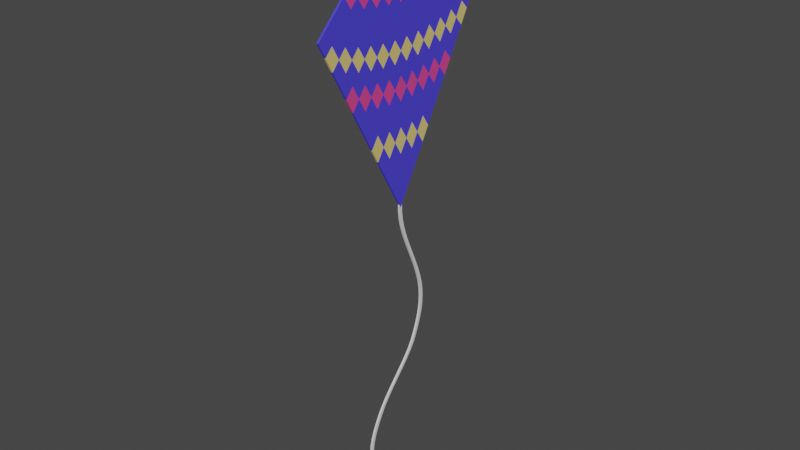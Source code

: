 # Source: kite.blend  (saved by Blender 2.93.20; exported with 4.5.12 LTS)
import bpy
from mathutils import Matrix  # noqa: F401  (used for matrix-valued properties, if any)

bpy.ops.wm.read_factory_settings(use_empty=True)
scene = bpy.context.scene
scene.name = 'Scene'

# ---- collections
col_collection = bpy.data.collections.new('Collection'); scene.collection.children.link(col_collection)

# ---- materials (node trees are filled in below, after node groups)
mat_material_005 = bpy.data.materials.new('Material.005')
mat_material_005.use_transparent_shadow = False
mat_material_006 = bpy.data.materials.new('Material.006')
mat_material_006.use_transparent_shadow = False
mat_material_007 = bpy.data.materials.new('Material.007')
mat_material_007.use_transparent_shadow = False
mat_material_008 = bpy.data.materials.new('Material.008')
mat_material_008.use_transparent_shadow = False

# ---- material node trees
mat_material_005.use_nodes = True; mat_material_005.node_tree.nodes.clear()
_N = mat_material_005.node_tree.nodes; _L = mat_material_005.node_tree.links
n0 = _N.new('ShaderNodeBsdfPrincipled'); n0.name = 'Principled BSDF'; n0.location = (10, 300)
n0.distribution = 'GGX'
n0.subsurface_method = 'BURLEY'
n0.inputs[0].default_value = (0.07601, 0.0598, 0.8, 1.0)
n0.inputs[3].default_value = 1.45
n0.inputs[27].default_value = (0.0, 0.0, 0.0, 1.0)
n0.inputs[28].default_value = 1.0
n1 = _N.new('ShaderNodeOutputMaterial'); n1.name = 'Material Output'; n1.location = (300, 300)
_L.new(n0.outputs[0], n1.inputs[0])
n1.is_active_output = True
mat_material_006.use_nodes = True; mat_material_006.node_tree.nodes.clear()
_N = mat_material_006.node_tree.nodes; _L = mat_material_006.node_tree.links
n0 = _N.new('ShaderNodeBsdfPrincipled'); n0.name = 'Principled BSDF'; n0.location = (10, 300)
n0.distribution = 'GGX'
n0.subsurface_method = 'BURLEY'
n0.inputs[0].default_value = (0.8, 0.6376, 0.1968, 1.0)
n0.inputs[3].default_value = 1.45
n0.inputs[27].default_value = (0.0, 0.0, 0.0, 1.0)
n0.inputs[28].default_value = 1.0
n1 = _N.new('ShaderNodeOutputMaterial'); n1.name = 'Material Output'; n1.location = (300, 300)
_L.new(n0.outputs[0], n1.inputs[0])
n1.is_active_output = True
mat_material_007.use_nodes = True; mat_material_007.node_tree.nodes.clear()
_N = mat_material_007.node_tree.nodes; _L = mat_material_007.node_tree.links
n0 = _N.new('ShaderNodeBsdfPrincipled'); n0.name = 'Principled BSDF'; n0.location = (10, 300)
n0.distribution = 'GGX'
n0.subsurface_method = 'BURLEY'
n0.inputs[0].default_value = (0.8, 0.06554, 0.2936, 1.0)
n0.inputs[3].default_value = 1.45
n0.inputs[27].default_value = (0.0, 0.0, 0.0, 1.0)
n0.inputs[28].default_value = 1.0
n1 = _N.new('ShaderNodeOutputMaterial'); n1.name = 'Material Output'; n1.location = (300, 300)
_L.new(n0.outputs[0], n1.inputs[0])
n1.is_active_output = True
mat_material_008.use_nodes = True; mat_material_008.node_tree.nodes.clear()
_N = mat_material_008.node_tree.nodes; _L = mat_material_008.node_tree.links
n0 = _N.new('ShaderNodeBsdfPrincipled'); n0.name = 'Principled BSDF'; n0.location = (10, 300)
n0.distribution = 'GGX'
n0.subsurface_method = 'BURLEY'
n0.inputs[3].default_value = 1.45
n0.inputs[27].default_value = (0.0, 0.0, 0.0, 1.0)
n0.inputs[28].default_value = 1.0
n1 = _N.new('ShaderNodeOutputMaterial'); n1.name = 'Material Output'; n1.location = (300, 300)
_L.new(n0.outputs[0], n1.inputs[0])
n1.is_active_output = True

# ---- world
world_world = bpy.data.worlds.new('World'); scene.world = world_world
world_world.use_nodes = True; world_world.node_tree.nodes.clear()
_N = world_world.node_tree.nodes; _L = world_world.node_tree.links
n0 = _N.new('ShaderNodeOutputWorld'); n0.name = 'World Output'; n0.location = (300, 300)
n1 = _N.new('ShaderNodeBackground'); n1.name = 'Background'; n1.location = (10, 300)
n1.inputs[0].default_value = (0.05088, 0.05088, 0.05088, 1.0)
_L.new(n1.outputs[0], n0.inputs[0])
n0.is_active_output = True
world_world.color = (0.05088, 0.05088, 0.05088)
world_world.use_sun_shadow = False
world_world.sun_shadow_jitter_overblur = 0.0

# ---- meshes
me_circle_001 = bpy.data.meshes.new('Circle.001')
me_circle_001.from_pydata([(0.0, 1.0, 0.0), (-1.0, -4.371e-08, 0.0), (8.742e-08, -1.786, 0.0), (1.0, 1.192e-08, 0.0), (-1.0, -4.371e-08, 0.01987), (0.0, 1.0, 0.01987), (8.742e-08, -1.786, 0.01987), (1.0, 1.192e-08, 0.01987), (-0.07692, -1.649, 0.0), (-0.1538, -1.512, 0.0), (-0.2308, -1.374, 0.0), (-0.3077, -1.237, 0.0), (-0.3846, -1.099, 0.0), (-0.4615, -0.9619, 0.0), (-0.5385, -0.8245, 0.0), (-0.6154, -0.687, 0.0), (-0.6923, -0.5496, 0.0), (-0.7692, -0.4122, 0.0), (-0.8462, -0.2748, 0.0), (-0.9231, -0.1374, 0.0), (0.07692, 0.9231, 0.0), (0.1538, 0.8462, 0.0), (0.2308, 0.7692, 0.0), (0.3077, 0.6923, 0.0), (0.3846, 0.6154, 0.0), (0.4615, 0.5385, 0.0), (0.5385, 0.4615, 0.0), (0.6154, 0.3846, 0.0), (0.6923, 0.3077, 0.0), (0.7692, 0.2308, 0.0), (0.8462, 0.1538, 0.0), (0.9231, 0.07692, 0.0), (-0.07692, -1.649, 0.01987), (-0.1538, -1.512, 0.01987), (-0.2308, -1.374, 0.01987), (-0.3077, -1.237, 0.01987), (-0.3846, -1.099, 0.01987), (-0.4615, -0.9619, 0.01987), (-0.5385, -0.8245, 0.01987), (-0.6154, -0.687, 0.01987), (-0.6923, -0.5496, 0.01987), (-0.7692, -0.4122, 0.01987), (-0.8462, -0.2748, 0.01987), (-0.9231, -0.1374, 0.01987), (0.07692, 0.9231, 0.01987), (0.1538, 0.8462, 0.01987), (0.2308, 0.7692, 0.01987), (0.3077, 0.6923, 0.01987), (0.3846, 0.6154, 0.01987), (0.4615, 0.5385, 0.01987), (0.5385, 0.4615, 0.01987), (0.6154, 0.3846, 0.01987), (0.6923, 0.3077, 0.01987), (0.7692, 0.2308, 0.01987), (0.8462, 0.1538, 0.01987), (0.9231, 0.07692, 0.01987), (-0.9231, 0.07692, 0.0), (-0.8462, 0.1538, 0.0), (-0.7692, 0.2308, 0.0), (-0.6923, 0.3077, 0.0), (-0.6154, 0.3846, 0.0), (-0.5385, 0.4615, 0.0), (-0.4615, 0.5385, 0.0), (-0.3846, 0.6154, 0.0), (-0.3077, 0.6923, 0.0), (-0.2308, 0.7692, 0.0), (-0.1538, 0.8462, 0.0), (-0.07692, 0.9231, 0.0), (0.9231, -0.1374, 0.0), (0.8462, -0.2748, 0.0), (0.7692, -0.4122, 0.0), (0.6923, -0.5496, 0.0), (0.6154, -0.687, 0.0), (0.5385, -0.8245, 0.0), (0.4615, -0.9619, 0.0), (0.3846, -1.099, 0.0), (0.3077, -1.237, 0.0), (0.2308, -1.374, 0.0), (0.1538, -1.512, 0.0), (0.07692, -1.649, 0.0), (-0.9231, 0.07692, 0.01987), (-0.8462, 0.1538, 0.01987), (-0.7692, 0.2308, 0.01987), (-0.6923, 0.3077, 0.01987), (-0.6154, 0.3846, 0.01987), (-0.5385, 0.4615, 0.01987), (-0.4615, 0.5385, 0.01987), (-0.3846, 0.6154, 0.01987), (-0.3077, 0.6923, 0.01987), (-0.2308, 0.7692, 0.01987), (-0.1538, 0.8462, 0.01987), (-0.07692, 0.9231, 0.01987), (0.9231, -0.1374, 0.01987), (0.8462, -0.2748, 0.01987), (0.7692, -0.4122, 0.01987), (0.6923, -0.5496, 0.01987), (0.6154, -0.687, 0.01987), (0.5385, -0.8245, 0.01987), (0.4615, -0.9619, 0.01987), (0.3846, -1.099, 0.01987), (0.3077, -1.237, 0.01987), (0.2308, -1.374, 0.01987), (0.1538, -1.512, 0.01987), (0.07692, -1.649, 0.01987), (-0.8462, -0.05583, 0.01987), (-0.7692, 0.02574, 0.01987), (-0.6923, 0.1073, 0.01987), (-0.6154, 0.1889, 0.01987), (-0.5385, 0.2705, 0.01987), (-0.4615, 0.352, 0.01987), (-0.3846, 0.4336, 0.01987), (-0.3077, 0.5152, 0.01987), (-0.2308, 0.5968, 0.01987), (-0.1538, 0.6783, 0.01987), (-0.07692, 0.7599, 0.01987), (0.0, 0.8415, 0.01987), (-0.7692, -0.1886, 0.01987), (-0.6923, -0.1024, 0.01987), (-0.6154, -0.01613, 0.01987), (-0.5385, 0.0701, 0.01987), (-0.4615, 0.1563, 0.01987), (-0.3846, 0.2426, 0.01987), (-0.3077, 0.3288, 0.01987), (-0.2308, 0.415, 0.01987), (-0.1538, 0.5012, 0.01987), (-0.07692, 0.5875, 0.01987), (7.451e-09, 0.6737, 0.01987), (0.07692, 0.7599, 0.01987), (-0.6923, -0.3213, 0.01987), (-0.6154, -0.2305, 0.01987), (-0.5385, -0.1396, 0.01987), (-0.4615, -0.0487, 0.01987), (-0.3846, 0.04218, 0.01987), (-0.3077, 0.1331, 0.01987), (-0.2308, 0.2239, 0.01987), (-0.1538, 0.3148, 0.01987), (-0.07692, 0.4057, 0.01987), (1.49e-08, 0.4966, 0.01987), (0.07692, 0.5875, 0.01987), (0.1538, 0.6783, 0.01987), (-0.6154, -0.4541, 0.01987), (-0.5385, -0.3586, 0.01987), (-0.4615, -0.263, 0.01987), (-0.3846, -0.1675, 0.01987), (-0.3077, -0.07197, 0.01987), (-0.2308, 0.02357, 0.01987), (-0.1538, 0.1191, 0.01987), (-0.07692, 0.2146, 0.01987), (1.49e-08, 0.3102, 0.01987), (0.07692, 0.4057, 0.01987), (0.1538, 0.5012, 0.01987), (0.2308, 0.5968, 0.01987), (-0.5385, -0.5869, 0.01987), (-0.4615, -0.4867, 0.01987), (-0.3846, -0.3865, 0.01987), (-0.3077, -0.2863, 0.01987), (-0.2308, -0.1861, 0.01987), (-0.1538, -0.08593, 0.01987), (-0.07692, 0.01426, 0.01987), (1.49e-08, 0.1144, 0.01987), (0.07692, 0.2146, 0.01987), (0.1538, 0.3148, 0.01987), (0.2308, 0.415, 0.01987), (0.3077, 0.5152, 0.01987), (-0.4615, -0.7196, 0.01987), (-0.3846, -0.6148, 0.01987), (-0.3077, -0.5099, 0.01987), (-0.2308, -0.4051, 0.01987), (-0.1538, -0.3003, 0.01987), (-0.07692, -0.1954, 0.01987), (1.49e-08, -0.09058, 0.01987), (0.07692, 0.01426, 0.01987), (0.1538, 0.1191, 0.01987), (0.2308, 0.2239, 0.01987), (0.3077, 0.3288, 0.01987), (0.3846, 0.4336, 0.01987), (-0.3846, -0.8524, 0.01987), (-0.3077, -0.7429, 0.01987), (-0.2308, -0.6334, 0.01987), (-0.1538, -0.5239, 0.01987), (-0.07692, -0.4144, 0.01987), (1.49e-08, -0.3049, 0.01987), (0.07692, -0.1954, 0.01987), (0.1538, -0.08593, 0.01987), (0.2308, 0.02357, 0.01987), (0.3077, 0.1331, 0.01987), (0.3846, 0.2426, 0.01987), (0.4615, 0.352, 0.01987), (-0.3077, -0.9851, 0.01987), (-0.2308, -0.871, 0.01987), (-0.1538, -0.7568, 0.01987), (-0.07692, -0.6427, 0.01987), (3.725e-08, -0.5285, 0.01987), (0.07692, -0.4144, 0.01987), (0.1538, -0.3003, 0.01987), (0.2308, -0.1861, 0.01987), (0.3077, -0.07197, 0.01987), (0.3846, 0.04218, 0.01987), (0.4615, 0.1563, 0.01987), (0.5385, 0.2705, 0.01987), (-0.2308, -1.118, 0.01987), (-0.1538, -0.9991, 0.01987), (-0.07692, -0.8803, 0.01987), (3.725e-08, -0.7615, 0.01987), (0.07692, -0.6427, 0.01987), (0.1538, -0.5239, 0.01987), (0.2308, -0.4051, 0.01987), (0.3077, -0.2863, 0.01987), (0.3846, -0.1675, 0.01987), (0.4615, -0.0487, 0.01987), (0.5385, 0.0701, 0.01987), (0.6154, 0.1889, 0.01987), (-0.1538, -1.251, 0.01987), (-0.07692, -1.127, 0.01987), (4.47e-08, -1.004, 0.01987), (0.07692, -0.8803, 0.01987), (0.1538, -0.7568, 0.01987), (0.2308, -0.6334, 0.01987), (0.3077, -0.5099, 0.01987), (0.3846, -0.3865, 0.01987), (0.4615, -0.263, 0.01987), (0.5385, -0.1396, 0.01987), (0.6154, -0.01613, 0.01987), (0.6923, 0.1073, 0.01987), (-0.07692, -1.383, 0.01987), (5.96e-08, -1.255, 0.01987), (0.07692, -1.127, 0.01987), (0.1538, -0.9991, 0.01987), (0.2308, -0.871, 0.01987), (0.3077, -0.7429, 0.01987), (0.3846, -0.6148, 0.01987), (0.4615, -0.4867, 0.01987), (0.5385, -0.3586, 0.01987), (0.6154, -0.2305, 0.01987), (0.6923, -0.1024, 0.01987), (0.7692, 0.02574, 0.01987), (7.451e-08, -1.516, 0.01987), (0.07692, -1.383, 0.01987), (0.1538, -1.251, 0.01987), (0.2308, -1.118, 0.01987), (0.3077, -0.9851, 0.01987), (0.3846, -0.8524, 0.01987), (0.4615, -0.7196, 0.01987), (0.5385, -0.5869, 0.01987), (0.6154, -0.4541, 0.01987), (0.6923, -0.3213, 0.01987), (0.7692, -0.1886, 0.01987), (0.8462, -0.05583, 0.01987), (7.451e-09, 0.8415, 0.0), (-0.07692, 0.7599, 0.0), (-0.1538, 0.6783, 0.0), (-0.2308, 0.5968, 0.0), (-0.3077, 0.5152, 0.0), (-0.3846, 0.4336, 0.0), (-0.4615, 0.352, 0.0), (-0.5385, 0.2705, 0.0), (-0.6154, 0.1889, 0.0), (-0.6923, 0.1073, 0.0), (-0.7692, 0.02574, 0.0), (-0.8462, -0.05583, 0.0), (0.07692, 0.7599, 0.0), (1.49e-08, 0.6737, 0.0), (-0.07692, 0.5875, 0.0), (-0.1538, 0.5012, 0.0), (-0.2308, 0.415, 0.0), (-0.3077, 0.3288, 0.0), (-0.3846, 0.2426, 0.0), (-0.4615, 0.1563, 0.0), (-0.5385, 0.0701, 0.0), (-0.6154, -0.01613, 0.0), (-0.6923, -0.1024, 0.0), (-0.7692, -0.1886, 0.0), (0.1538, 0.6783, 0.0), (0.07692, 0.5875, 0.0), (2.235e-08, 0.4966, 0.0), (-0.07692, 0.4057, 0.0), (-0.1538, 0.3148, 0.0), (-0.2308, 0.2239, 0.0), (-0.3077, 0.1331, 0.0), (-0.3846, 0.04218, 0.0), (-0.4615, -0.0487, 0.0), (-0.5385, -0.1396, 0.0), (-0.6154, -0.2305, 0.0), (-0.6923, -0.3213, 0.0), (0.2308, 0.5968, 0.0), (0.1538, 0.5012, 0.0), (0.07692, 0.4057, 0.0), (2.235e-08, 0.3102, 0.0), (-0.07692, 0.2146, 0.0), (-0.1538, 0.1191, 0.0), (-0.2308, 0.02357, 0.0), (-0.3077, -0.07197, 0.0), (-0.3846, -0.1675, 0.0), (-0.4615, -0.263, 0.0), (-0.5385, -0.3586, 0.0), (-0.6154, -0.4541, 0.0), (0.3077, 0.5152, 0.0), (0.2308, 0.415, 0.0), (0.1538, 0.3148, 0.0), (0.07692, 0.2146, 0.0), (2.235e-08, 0.1144, 0.0), (-0.07692, 0.01426, 0.0), (-0.1538, -0.08593, 0.0), (-0.2308, -0.1861, 0.0), (-0.3077, -0.2863, 0.0), (-0.3846, -0.3865, 0.0), (-0.4615, -0.4867, 0.0), (-0.5385, -0.5869, 0.0), (0.3846, 0.4336, 0.0), (0.3077, 0.3288, 0.0), (0.2308, 0.2239, 0.0), (0.1538, 0.1191, 0.0), (0.07692, 0.01426, 0.0), (2.235e-08, -0.09058, 0.0), (-0.07692, -0.1954, 0.0), (-0.1538, -0.3003, 0.0), (-0.2308, -0.4051, 0.0), (-0.3077, -0.5099, 0.0), (-0.3846, -0.6148, 0.0), (-0.4615, -0.7196, 0.0), (0.4615, 0.352, 0.0), (0.3846, 0.2426, 0.0), (0.3077, 0.1331, 0.0), (0.2308, 0.02357, 0.0), (0.1538, -0.08593, 0.0), (0.07692, -0.1954, 0.0), (3.725e-08, -0.3049, 0.0), (-0.07692, -0.4144, 0.0), (-0.1538, -0.5239, 0.0), (-0.2308, -0.6334, 0.0), (-0.3077, -0.7429, 0.0), (-0.3846, -0.8524, 0.0), (0.5385, 0.2705, 0.0), (0.4615, 0.1563, 0.0), (0.3846, 0.04218, 0.0), (0.3077, -0.07197, 0.0), (0.2308, -0.1861, 0.0), (0.1538, -0.3003, 0.0), (0.07692, -0.4144, 0.0), (4.47e-08, -0.5285, 0.0), (-0.07692, -0.6427, 0.0), (-0.1538, -0.7568, 0.0), (-0.2308, -0.871, 0.0), (-0.3077, -0.9851, 0.0), (0.6154, 0.1889, 0.0), (0.5385, 0.0701, 0.0), (0.4615, -0.0487, 0.0), (0.3846, -0.1675, 0.0), (0.3077, -0.2863, 0.0), (0.2308, -0.4051, 0.0), (0.1538, -0.5239, 0.0), (0.07692, -0.6427, 0.0), (4.47e-08, -0.7615, 0.0), (-0.07692, -0.8803, 0.0), (-0.1538, -0.9991, 0.0), (-0.2308, -1.118, 0.0), (0.6923, 0.1073, 0.0), (0.6154, -0.01613, 0.0), (0.5385, -0.1396, 0.0), (0.4615, -0.263, 0.0), (0.3846, -0.3865, 0.0), (0.3077, -0.5099, 0.0), (0.2308, -0.6334, 0.0), (0.1538, -0.7568, 0.0), (0.07692, -0.8803, 0.0), (5.96e-08, -1.004, 0.0), (-0.07692, -1.127, 0.0), (-0.1538, -1.251, 0.0), (0.7692, 0.02574, 0.0), (0.6923, -0.1024, 0.0), (0.6154, -0.2305, 0.0), (0.5385, -0.3586, 0.0), (0.4615, -0.4867, 0.0), (0.3846, -0.6148, 0.0), (0.3077, -0.7429, 0.0), (0.2308, -0.871, 0.0), (0.1538, -0.9991, 0.0), (0.07692, -1.127, 0.0), (5.96e-08, -1.255, 0.0), (-0.07692, -1.383, 0.0), (0.8462, -0.05583, 0.0), (0.7692, -0.1886, 0.0), (0.6923, -0.3213, 0.0), (0.6154, -0.4541, 0.0), (0.5385, -0.5869, 0.0), (0.4615, -0.7196, 0.0), (0.3846, -0.8524, 0.0), (0.3077, -0.9851, 0.0), (0.2308, -1.118, 0.0), (0.1538, -1.251, 0.0), (0.07692, -1.383, 0.0), (6.706e-08, -1.516, 0.0), (0.0164, -1.757, 0.0), (0.0164, -1.757, 0.01987), (-0.9067, -0.12, 0.0), (-0.8298, -0.2564, 0.0), (-0.7528, -0.3929, 0.0), (-0.6759, -0.5293, 0.0), (-0.599, -0.6657, 0.0), (-0.5221, -0.8021, 0.0), (-0.4451, -0.9385, 0.0), (-0.3682, -1.075, 0.0), (-0.2913, -1.211, 0.0), (-0.2144, -1.348, 0.0), (-0.1374, -1.484, 0.0), (-0.06053, -1.621, 0.0), (-0.9836, 0.0164, 0.0), (-0.9836, 0.0164, 0.01987), (-0.9067, -0.12, 0.01987), (-0.8298, -0.2564, 0.01987), (-0.7528, -0.3929, 0.01987), (-0.6759, -0.5293, 0.01987), (-0.599, -0.6657, 0.01987), (-0.5221, -0.8021, 0.01987), (-0.4451, -0.9385, 0.01987), (-0.3682, -1.075, 0.01987), (-0.2913, -1.211, 0.01987), (-0.2144, -1.348, 0.01987), (-0.1374, -1.484, 0.01987), (-0.06053, -1.621, 0.01987), (0.983, 0.01697, 0.0), (0.983, 0.01697, 0.01987), (-0.01697, -1.756, 0.0), (-0.01697, -1.756, 0.01987), (0.05995, -1.62, 0.01987), (0.1369, -1.483, 0.01987), (0.2138, -1.347, 0.01987), (0.2907, -1.21, 0.01987), (0.3676, -1.074, 0.01987), (0.4446, -0.9377, 0.01987), (0.5215, -0.8013, 0.01987), (0.5984, -0.6649, 0.01987), (0.6753, -0.5286, 0.01987), (0.7523, -0.3922, 0.01987), (0.8292, -0.2558, 0.01987), (0.9061, -0.1194, 0.01987), (0.05995, -1.62, 0.0), (0.1369, -1.483, 0.0), (0.2138, -1.347, 0.0), (0.2907, -1.21, 0.0), (0.3676, -1.074, 0.0), (0.4446, -0.9377, 0.0), (0.5215, -0.8013, 0.0), (0.5984, -0.6649, 0.0), (0.6753, -0.5286, 0.0), (0.7523, -0.3922, 0.0), (0.8292, -0.2558, 0.0), (0.9061, -0.1194, 0.0), (-0.0005764, -1.727, 0.0), (-0.0005764, -1.727, 0.01987), (-0.144, -4.936, 0.0), (-0.1605, -4.936, 0.0), (-0.144, -4.936, 0.01987), (-0.1605, -4.936, 0.01987), (-0.1774, -4.936, 0.0), (-0.1774, -4.936, 0.01987), (0.004241, -1.863, 0.01987), (0.01716, -1.94, 0.01987), (0.0373, -2.018, 0.01987), (0.06319, -2.096, 0.01987), (0.09336, -2.174, 0.01987), (0.1263, -2.252, 0.01987), (0.1606, -2.33, 0.01987), (0.1948, -2.408, 0.01987), (0.2273, -2.486, 0.01987), (0.2567, -2.564, 0.01987), (0.2815, -2.642, 0.01987), (0.3004, -2.719, 0.01987), (0.3116, -2.796, 0.01987), (0.3145, -2.873, 0.01987), (0.3097, -2.95, 0.01987), (0.2963, -3.026, 0.01987), (0.2758, -3.102, 0.01987), (0.2496, -3.178, 0.01987), (0.2192, -3.253, 0.01987), (0.1832, -3.329, 0.01987), (0.1335, -3.404, 0.01987), (0.07302, -3.48, 0.01987), (0.005874, -3.556, 0.01987), (-0.06405, -3.633, 0.01987), (-0.1331, -3.709, 0.01987), (-0.1978, -3.786, 0.01987), (-0.255, -3.864, 0.01987), (-0.3022, -3.941, 0.01987), (-0.3433, -4.019, 0.01987), (-0.3785, -4.096, 0.01987), (-0.4058, -4.173, 0.01987), (-0.4232, -4.251, 0.01987), (-0.4291, -4.327, 0.01987), (-0.4225, -4.404, 0.01987), (-0.4043, -4.48, 0.01987), (-0.3762, -4.557, 0.01987), (-0.3405, -4.633, 0.01987), (-0.299, -4.709, 0.01987), (-0.2539, -4.784, 0.01987), (-0.207, -4.86, 0.01987), (-0.191, -4.859, 0.01987), (-0.2382, -4.783, 0.01987), (-0.2837, -4.706, 0.01987), (-0.3254, -4.63, 0.01987), (-0.3611, -4.553, 0.01987), (-0.3889, -4.476, 0.01987), (-0.4067, -4.399, 0.01987), (-0.4127, -4.322, 0.01987), (-0.406, -4.244, 0.01987), (-0.3874, -4.166, 0.01987), (-0.3589, -4.088, 0.01987), (-0.3226, -4.01, 0.01987), (-0.2806, -3.932, 0.01987), (-0.2318, -3.853, 0.01987), (-0.1726, -3.776, 0.01987), (-0.1062, -3.698, 0.01987), (-0.03591, -3.621, 0.01987), (0.0346, -3.544, 0.01987), (0.1015, -3.467, 0.01987), (0.1606, -3.39, 0.01987), (0.2078, -3.314, 0.01987), (0.2419, -3.238, 0.01987), (0.2718, -3.161, 0.01987), (0.2971, -3.085, 0.01987), (0.3163, -3.008, 0.01987), (0.3279, -2.931, 0.01987), (0.3309, -2.854, 0.01987), (0.326, -2.776, 0.01987), (0.3124, -2.698, 0.01987), (0.2915, -2.62, 0.01987), (0.2649, -2.541, 0.01987), (0.2341, -2.463, 0.01987), (0.2006, -2.384, 0.01987), (0.1659, -2.305, 0.01987), (0.1316, -2.226, 0.01987), (0.09906, -2.148, 0.01987), (0.06994, -2.069, 0.01987), (0.0457, -1.991, 0.01987), (0.02787, -1.912, 0.01987), (0.01794, -1.835, 0.01987), (-0.01546, -1.834, 0.0), (-0.005568, -1.911, 0.0), (0.01225, -1.99, 0.0), (0.03648, -2.068, 0.0), (0.0656, -2.147, 0.0), (0.0981, -2.225, 0.0), (0.1325, -2.304, 0.0), (0.1672, -2.383, 0.0), (0.2007, -2.462, 0.0), (0.2315, -2.541, 0.0), (0.2581, -2.619, 0.0), (0.279, -2.697, 0.0), (0.2927, -2.775, 0.0), (0.2976, -2.853, 0.0), (0.2946, -2.931, 0.0), (0.2831, -3.008, 0.0), (0.2639, -3.084, 0.0), (0.2387, -3.161, 0.0), (0.2088, -3.237, 0.0), (0.1742, -3.313, 0.0), (0.1263, -3.39, 0.0), (0.06692, -3.466, 0.0), (0.0001228, -3.543, 0.0), (-0.07004, -3.62, 0.0), (-0.1398, -3.698, 0.0), (-0.2058, -3.775, 0.0), (-0.265, -3.853, 0.0), (-0.3139, -3.931, 0.0), (-0.356, -4.01, 0.0), (-0.3923, -4.088, 0.0), (-0.4208, -4.166, 0.0), (-0.4394, -4.244, 0.0), (-0.4461, -4.321, 0.0), (-0.44, -4.399, 0.0), (-0.4223, -4.476, 0.0), (-0.3945, -4.553, 0.0), (-0.3588, -4.63, 0.0), (-0.3171, -4.706, 0.0), (-0.2716, -4.783, 0.0), (-0.2243, -4.859, 0.0), (-0.2243, -4.859, 0.01987), (-0.2716, -4.783, 0.01987), (-0.3171, -4.706, 0.01987), (-0.3588, -4.63, 0.01987), (-0.3945, -4.553, 0.01987), (-0.4223, -4.476, 0.01987), (-0.44, -4.399, 0.01987), (-0.4461, -4.321, 0.01987), (-0.4394, -4.244, 0.01987), (-0.4208, -4.166, 0.01987), (-0.3923, -4.088, 0.01987), (-0.356, -4.01, 0.01987), (-0.3139, -3.931, 0.01987), (-0.265, -3.853, 0.01987), (-0.2058, -3.775, 0.01987), (-0.1398, -3.698, 0.01987), (-0.07004, -3.62, 0.01987), (0.0001256, -3.543, 0.01987), (0.06693, -3.466, 0.01987), (0.1263, -3.39, 0.01987), (0.1742, -3.313, 0.01987), (0.2088, -3.237, 0.01987), (0.2387, -3.161, 0.01987), (0.2639, -3.084, 0.01987), (0.2831, -3.008, 0.01987), (0.2946, -2.93, 0.01987), (0.2976, -2.853, 0.01987), (0.2927, -2.775, 0.01987), (0.279, -2.697, 0.01987), (0.2581, -2.619, 0.01987), (0.2315, -2.541, 0.01987), (0.2007, -2.462, 0.01987), (0.1672, -2.383, 0.01987), (0.1325, -2.304, 0.01987), (0.0981, -2.225, 0.01987), (0.06561, -2.147, 0.01987), (0.03648, -2.068, 0.01987), (0.01225, -1.99, 0.01987), (-0.005568, -1.911, 0.01987), (-0.01546, -1.834, 0.01987), (0.01794, -1.835, 0.0), (0.02787, -1.912, 0.0), (0.0457, -1.991, 0.0), (0.06994, -2.069, 0.0), (0.09906, -2.148, 0.0), (0.1316, -2.226, 0.0), (0.1659, -2.305, 0.0), (0.2006, -2.384, 0.0), (0.2341, -2.463, 0.0), (0.2649, -2.541, 0.0), (0.2915, -2.62, 0.0), (0.3124, -2.698, 0.0), (0.326, -2.776, 0.0), (0.3309, -2.854, 0.0), (0.3279, -2.931, 0.0), (0.3163, -3.008, 0.0), (0.2971, -3.085, 0.0), (0.2718, -3.161, 0.0), (0.2419, -3.238, 0.0), (0.2078, -3.314, 0.0), (0.1606, -3.39, 0.0), (0.1015, -3.467, 0.0), (0.0346, -3.544, 0.0), (-0.03591, -3.621, 0.0), (-0.1062, -3.698, 0.0), (-0.1726, -3.776, 0.0), (-0.2318, -3.853, 0.0), (-0.2806, -3.932, 0.0), (-0.3226, -4.01, 0.0), (-0.3589, -4.088, 0.0), (-0.3874, -4.166, 0.0), (-0.406, -4.244, 0.0), (-0.4127, -4.322, 0.0), (-0.4067, -4.399, 0.0), (-0.3889, -4.476, 0.0), (-0.3611, -4.553, 0.0), (-0.3254, -4.63, 0.0), (-0.2837, -4.706, 0.0), (-0.2382, -4.783, 0.0), (-0.191, -4.859, 0.0), (-0.207, -4.86, 0.0), (-0.2539, -4.784, 0.0), (-0.299, -4.709, 0.0), (-0.3405, -4.633, 0.0), (-0.3762, -4.557, 0.0), (-0.4043, -4.48, 0.0), (-0.4225, -4.404, 0.0), (-0.4291, -4.327, 0.0), (-0.4232, -4.251, 0.0), (-0.4058, -4.173, 0.0), (-0.3785, -4.096, 0.0), (-0.3433, -4.019, 0.0), (-0.3022, -3.941, 0.0), (-0.255, -3.864, 0.0), (-0.1978, -3.786, 0.0), (-0.1331, -3.709, 0.0), (-0.06405, -3.633, 0.0), (0.005874, -3.556, 0.0), (0.07302, -3.48, 0.0), (0.1335, -3.404, 0.0), (0.1832, -3.329, 0.0), (0.2192, -3.253, 0.0), (0.2496, -3.178, 0.0), (0.2758, -3.102, 0.0), (0.2963, -3.026, 0.0), (0.3097, -2.95, 0.0), (0.3145, -2.873, 0.0), (0.3116, -2.796, 0.0), (0.3004, -2.719, 0.0), (0.2815, -2.642, 0.0), (0.2567, -2.564, 0.0), (0.2273, -2.486, 0.0), (0.1948, -2.408, 0.0), (0.1606, -2.33, 0.0), (0.1263, -2.252, 0.0), (0.09336, -2.174, 0.0), (0.06319, -2.096, 0.0), (0.0373, -2.018, 0.0), (0.01716, -1.94, 0.0), (0.00424, -1.863, 0.0)], [], [(447, 420, 3, 68), (435, 92, 7, 421), (68, 3, 7, 92), (406, 1, 4, 407), (20, 0, 5, 44), (576, 575, 454, 455), (1, 19, 43, 4), (19, 18, 42, 43), (18, 17, 41, 42), (17, 16, 40, 41), (16, 15, 39, 40), (15, 14, 38, 39), (14, 13, 37, 38), (13, 12, 36, 37), (12, 11, 35, 36), (11, 10, 34, 35), (10, 9, 33, 34), (9, 8, 32, 33), (420, 31, 55, 421), (31, 30, 54, 55), (30, 29, 53, 54), (29, 28, 52, 53), (28, 27, 51, 52), (27, 26, 50, 51), (26, 25, 49, 50), (25, 24, 48, 49), (24, 23, 47, 48), (23, 22, 46, 47), (22, 21, 45, 46), (21, 20, 44, 45), (91, 115, 44, 5), (115, 127, 45, 44), (127, 139, 46, 45), (139, 151, 47, 46), (151, 163, 48, 47), (163, 175, 49, 48), (175, 187, 50, 49), (187, 199, 51, 50), (199, 211, 52, 51), (211, 223, 53, 52), (223, 235, 54, 53), (235, 247, 55, 54), (67, 0, 20, 248), (248, 20, 21, 260), (260, 21, 22, 272), (272, 22, 23, 284), (284, 23, 24, 296), (296, 24, 25, 308), (308, 25, 26, 320), (320, 26, 27, 332), (332, 27, 28, 344), (344, 28, 29, 356), (356, 29, 30, 368), (368, 30, 31, 380), (404, 379, 391, 405), (379, 378, 390, 391), (378, 377, 389, 390), (377, 376, 388, 389), (376, 375, 387, 388), (375, 374, 386, 387), (374, 373, 385, 386), (373, 372, 384, 385), (372, 371, 383, 384), (371, 370, 382, 383), (370, 369, 381, 382), (369, 368, 380, 381), (403, 367, 379, 404), (367, 366, 378, 379), (366, 365, 377, 378), (365, 364, 376, 377), (364, 363, 375, 376), (363, 362, 374, 375), (362, 361, 373, 374), (361, 360, 372, 373), (360, 359, 371, 372), (359, 358, 370, 371), (358, 357, 369, 370), (357, 356, 368, 369), (402, 355, 367, 403), (355, 354, 366, 367), (354, 353, 365, 366), (353, 352, 364, 365), (352, 351, 363, 364), (351, 350, 362, 363), (350, 349, 361, 362), (349, 348, 360, 361), (348, 347, 359, 360), (347, 346, 358, 359), (346, 345, 357, 358), (345, 344, 356, 357), (401, 343, 355, 402), (343, 342, 354, 355), (342, 341, 353, 354), (341, 340, 352, 353), (340, 339, 351, 352), (339, 338, 350, 351), (338, 337, 349, 350), (337, 336, 348, 349), (336, 335, 347, 348), (335, 334, 346, 347), (334, 333, 345, 346), (333, 332, 344, 345), (400, 331, 343, 401), (331, 330, 342, 343), (330, 329, 341, 342), (329, 328, 340, 341), (328, 327, 339, 340), (327, 326, 338, 339), (326, 325, 337, 338), (325, 324, 336, 337), (324, 323, 335, 336), (323, 322, 334, 335), (322, 321, 333, 334), (321, 320, 332, 333), (399, 319, 331, 400), (319, 318, 330, 331), (318, 317, 329, 330), (317, 316, 328, 329), (316, 315, 327, 328), (315, 314, 326, 327), (314, 313, 325, 326), (313, 312, 324, 325), (312, 311, 323, 324), (311, 310, 322, 323), (310, 309, 321, 322), (309, 308, 320, 321), (398, 307, 319, 399), (307, 306, 318, 319), (306, 305, 317, 318), (305, 304, 316, 317), (304, 303, 315, 316), (303, 302, 314, 315), (302, 301, 313, 314), (301, 300, 312, 313), (300, 299, 311, 312), (299, 298, 310, 311), (298, 297, 309, 310), (297, 296, 308, 309), (397, 295, 307, 398), (295, 294, 306, 307), (294, 293, 305, 306), (293, 292, 304, 305), (292, 291, 303, 304), (291, 290, 302, 303), (290, 289, 301, 302), (289, 288, 300, 301), (288, 287, 299, 300), (287, 286, 298, 299), (286, 285, 297, 298), (285, 284, 296, 297), (396, 283, 295, 397), (283, 282, 294, 295), (282, 281, 293, 294), (281, 280, 292, 293), (280, 279, 291, 292), (279, 278, 290, 291), (278, 277, 289, 290), (277, 276, 288, 289), (276, 275, 287, 288), (275, 274, 286, 287), (274, 273, 285, 286), (273, 272, 284, 285), (395, 271, 283, 396), (271, 270, 282, 283), (270, 269, 281, 282), (269, 268, 280, 281), (268, 267, 279, 280), (267, 266, 278, 279), (266, 265, 277, 278), (265, 264, 276, 277), (264, 263, 275, 276), (263, 262, 274, 275), (262, 261, 273, 274), (261, 260, 272, 273), (394, 259, 271, 395), (259, 258, 270, 271), (258, 257, 269, 270), (257, 256, 268, 269), (256, 255, 267, 268), (255, 254, 266, 267), (254, 253, 265, 266), (253, 252, 264, 265), (252, 251, 263, 264), (251, 250, 262, 263), (250, 249, 261, 262), (249, 248, 260, 261), (406, 56, 259, 394), (56, 57, 258, 259), (57, 58, 257, 258), (58, 59, 256, 257), (59, 60, 255, 256), (60, 61, 254, 255), (61, 62, 253, 254), (62, 63, 252, 253), (63, 64, 251, 252), (64, 65, 250, 251), (65, 66, 249, 250), (66, 67, 248, 249), (418, 419, 236, 224), (224, 236, 237, 225), (225, 237, 238, 226), (226, 238, 239, 227), (227, 239, 240, 228), (228, 240, 241, 229), (229, 241, 242, 230), (230, 242, 243, 231), (231, 243, 244, 232), (232, 244, 245, 233), (233, 245, 246, 234), (234, 246, 247, 235), (417, 418, 224, 212), (212, 224, 225, 213), (213, 225, 226, 214), (214, 226, 227, 215), (215, 227, 228, 216), (216, 228, 229, 217), (217, 229, 230, 218), (218, 230, 231, 219), (219, 231, 232, 220), (220, 232, 233, 221), (221, 233, 234, 222), (222, 234, 235, 223), (416, 417, 212, 200), (200, 212, 213, 201), (201, 213, 214, 202), (202, 214, 215, 203), (203, 215, 216, 204), (204, 216, 217, 205), (205, 217, 218, 206), (206, 218, 219, 207), (207, 219, 220, 208), (208, 220, 221, 209), (209, 221, 222, 210), (210, 222, 223, 211), (415, 416, 200, 188), (188, 200, 201, 189), (189, 201, 202, 190), (190, 202, 203, 191), (191, 203, 204, 192), (192, 204, 205, 193), (193, 205, 206, 194), (194, 206, 207, 195), (195, 207, 208, 196), (196, 208, 209, 197), (197, 209, 210, 198), (198, 210, 211, 199), (414, 415, 188, 176), (176, 188, 189, 177), (177, 189, 190, 178), (178, 190, 191, 179), (179, 191, 192, 180), (180, 192, 193, 181), (181, 193, 194, 182), (182, 194, 195, 183), (183, 195, 196, 184), (184, 196, 197, 185), (185, 197, 198, 186), (186, 198, 199, 187), (413, 414, 176, 164), (164, 176, 177, 165), (165, 177, 178, 166), (166, 178, 179, 167), (167, 179, 180, 168), (168, 180, 181, 169), (169, 181, 182, 170), (170, 182, 183, 171), (171, 183, 184, 172), (172, 184, 185, 173), (173, 185, 186, 174), (174, 186, 187, 175), (412, 413, 164, 152), (152, 164, 165, 153), (153, 165, 166, 154), (154, 166, 167, 155), (155, 167, 168, 156), (156, 168, 169, 157), (157, 169, 170, 158), (158, 170, 171, 159), (159, 171, 172, 160), (160, 172, 173, 161), (161, 173, 174, 162), (162, 174, 175, 163), (411, 412, 152, 140), (140, 152, 153, 141), (141, 153, 154, 142), (142, 154, 155, 143), (143, 155, 156, 144), (144, 156, 157, 145), (145, 157, 158, 146), (146, 158, 159, 147), (147, 159, 160, 148), (148, 160, 161, 149), (149, 161, 162, 150), (150, 162, 163, 151), (410, 411, 140, 128), (128, 140, 141, 129), (129, 141, 142, 130), (130, 142, 143, 131), (131, 143, 144, 132), (132, 144, 145, 133), (133, 145, 146, 134), (134, 146, 147, 135), (135, 147, 148, 136), (136, 148, 149, 137), (137, 149, 150, 138), (138, 150, 151, 139), (409, 410, 128, 116), (116, 128, 129, 117), (117, 129, 130, 118), (118, 130, 131, 119), (119, 131, 132, 120), (120, 132, 133, 121), (121, 133, 134, 122), (122, 134, 135, 123), (123, 135, 136, 124), (124, 136, 137, 125), (125, 137, 138, 126), (126, 138, 139, 127), (408, 409, 116, 104), (104, 116, 117, 105), (105, 117, 118, 106), (106, 118, 119, 107), (107, 119, 120, 108), (108, 120, 121, 109), (109, 121, 122, 110), (110, 122, 123, 111), (111, 123, 124, 112), (112, 124, 125, 113), (113, 125, 126, 114), (114, 126, 127, 115), (407, 408, 104, 80), (80, 104, 105, 81), (81, 105, 106, 82), (82, 106, 107, 83), (83, 107, 108, 84), (84, 108, 109, 85), (85, 109, 110, 86), (86, 110, 111, 87), (87, 111, 112, 88), (88, 112, 113, 89), (89, 113, 114, 90), (90, 114, 115, 91), (0, 67, 91, 5), (67, 66, 90, 91), (66, 65, 89, 90), (65, 64, 88, 89), (64, 63, 87, 88), (63, 62, 86, 87), (62, 61, 85, 86), (61, 60, 84, 85), (60, 59, 83, 84), (59, 58, 82, 83), (58, 57, 81, 82), (57, 56, 80, 81), (392, 79, 103, 393), (79, 78, 102, 103), (78, 77, 101, 102), (77, 76, 100, 101), (76, 75, 99, 100), (75, 74, 98, 99), (74, 73, 97, 98), (73, 72, 96, 97), (72, 71, 95, 96), (71, 70, 94, 95), (70, 69, 93, 94), (69, 68, 92, 93), (449, 393, 103, 424), (424, 103, 102, 425), (425, 102, 101, 426), (426, 101, 100, 427), (427, 100, 99, 428), (428, 99, 98, 429), (429, 98, 97, 430), (430, 97, 96, 431), (431, 96, 95, 432), (432, 95, 94, 433), (433, 94, 93, 434), (434, 93, 92, 435), (448, 436, 79, 392), (436, 437, 78, 79), (437, 438, 77, 78), (438, 439, 76, 77), (439, 440, 75, 76), (440, 441, 74, 75), (441, 442, 73, 74), (442, 443, 72, 73), (443, 444, 71, 72), (444, 445, 70, 71), (445, 446, 69, 70), (446, 447, 68, 69), (422, 448, 392, 2), (423, 6, 393, 449), (496, 495, 453, 452), (4, 43, 408, 407), (43, 42, 409, 408), (42, 41, 410, 409), (41, 40, 411, 410), (40, 39, 412, 411), (39, 38, 413, 412), (38, 37, 414, 413), (37, 36, 415, 414), (36, 35, 416, 415), (35, 34, 417, 416), (34, 33, 418, 417), (33, 32, 419, 418), (1, 406, 394, 19), (19, 394, 395, 18), (18, 395, 396, 17), (17, 396, 397, 16), (16, 397, 398, 15), (15, 398, 399, 14), (14, 399, 400, 13), (13, 400, 401, 12), (12, 401, 402, 11), (11, 402, 403, 10), (10, 403, 404, 9), (9, 404, 405, 8), (56, 406, 407, 80), (32, 423, 449, 419), (8, 405, 448, 422), (381, 380, 447, 446), (382, 381, 446, 445), (383, 382, 445, 444), (384, 383, 444, 443), (385, 384, 443, 442), (386, 385, 442, 441), (387, 386, 441, 440), (388, 387, 440, 439), (389, 388, 439, 438), (390, 389, 438, 437), (391, 390, 437, 436), (405, 391, 436, 448), (246, 434, 435, 247), (245, 433, 434, 246), (244, 432, 433, 245), (243, 431, 432, 244), (242, 430, 431, 243), (241, 429, 430, 242), (240, 428, 429, 241), (239, 427, 428, 240), (238, 426, 427, 239), (237, 425, 426, 238), (236, 424, 425, 237), (419, 449, 424, 236), (3, 420, 421, 7), (8, 422, 423, 32), (247, 435, 421, 55), (380, 31, 420, 447), (454, 451, 453, 455), (451, 450, 452, 453), (656, 655, 450, 451), (575, 656, 451, 454), (655, 496, 452, 450), (495, 576, 455, 453), (6, 423, 615, 456), (456, 615, 614, 457), (457, 614, 613, 458), (458, 613, 612, 459), (459, 612, 611, 460), (460, 611, 610, 461), (461, 610, 609, 462), (462, 609, 608, 463), (463, 608, 607, 464), (464, 607, 606, 465), (465, 606, 605, 466), (466, 605, 604, 467), (467, 604, 603, 468), (468, 603, 602, 469), (469, 602, 601, 470), (470, 601, 600, 471), (471, 600, 599, 472), (472, 599, 598, 473), (473, 598, 597, 474), (474, 597, 596, 475), (475, 596, 595, 476), (476, 595, 594, 477), (477, 594, 593, 478), (478, 593, 592, 479), (479, 592, 591, 480), (480, 591, 590, 481), (481, 590, 589, 482), (482, 589, 588, 483), (483, 588, 587, 484), (484, 587, 586, 485), (485, 586, 585, 486), (486, 585, 584, 487), (487, 584, 583, 488), (488, 583, 582, 489), (489, 582, 581, 490), (490, 581, 580, 491), (491, 580, 579, 492), (492, 579, 578, 493), (493, 578, 577, 494), (494, 577, 576, 495), (392, 393, 535, 616), (616, 535, 534, 617), (617, 534, 533, 618), (618, 533, 532, 619), (619, 532, 531, 620), (620, 531, 530, 621), (621, 530, 529, 622), (622, 529, 528, 623), (623, 528, 527, 624), (624, 527, 526, 625), (625, 526, 525, 626), (626, 525, 524, 627), (627, 524, 523, 628), (628, 523, 522, 629), (629, 522, 521, 630), (630, 521, 520, 631), (631, 520, 519, 632), (632, 519, 518, 633), (633, 518, 517, 634), (634, 517, 516, 635), (635, 516, 515, 636), (636, 515, 514, 637), (637, 514, 513, 638), (638, 513, 512, 639), (639, 512, 511, 640), (640, 511, 510, 641), (641, 510, 509, 642), (642, 509, 508, 643), (643, 508, 507, 644), (644, 507, 506, 645), (645, 506, 505, 646), (646, 505, 504, 647), (647, 504, 503, 648), (648, 503, 502, 649), (649, 502, 501, 650), (650, 501, 500, 651), (651, 500, 499, 652), (652, 499, 498, 653), (653, 498, 497, 654), (654, 497, 496, 655), (422, 2, 695, 536), (536, 695, 694, 537), (537, 694, 693, 538), (538, 693, 692, 539), (539, 692, 691, 540), (540, 691, 690, 541), (541, 690, 689, 542), (542, 689, 688, 543), (543, 688, 687, 544), (544, 687, 686, 545), (545, 686, 685, 546), (546, 685, 684, 547), (547, 684, 683, 548), (548, 683, 682, 549), (549, 682, 681, 550), (550, 681, 680, 551), (551, 680, 679, 552), (552, 679, 678, 553), (553, 678, 677, 554), (554, 677, 676, 555), (555, 676, 675, 556), (556, 675, 674, 557), (557, 674, 673, 558), (558, 673, 672, 559), (559, 672, 671, 560), (560, 671, 670, 561), (561, 670, 669, 562), (562, 669, 668, 563), (563, 668, 667, 564), (564, 667, 666, 565), (565, 666, 665, 566), (566, 665, 664, 567), (567, 664, 663, 568), (568, 663, 662, 569), (569, 662, 661, 570), (570, 661, 660, 571), (571, 660, 659, 572), (572, 659, 658, 573), (573, 658, 657, 574), (574, 657, 656, 575), (2, 392, 616, 695), (695, 616, 617, 694), (694, 617, 618, 693), (693, 618, 619, 692), (692, 619, 620, 691), (691, 620, 621, 690), (690, 621, 622, 689), (689, 622, 623, 688), (688, 623, 624, 687), (687, 624, 625, 686), (686, 625, 626, 685), (685, 626, 627, 684), (684, 627, 628, 683), (683, 628, 629, 682), (682, 629, 630, 681), (681, 630, 631, 680), (680, 631, 632, 679), (679, 632, 633, 678), (678, 633, 634, 677), (677, 634, 635, 676), (676, 635, 636, 675), (675, 636, 637, 674), (674, 637, 638, 673), (673, 638, 639, 672), (672, 639, 640, 671), (671, 640, 641, 670), (670, 641, 642, 669), (669, 642, 643, 668), (668, 643, 644, 667), (667, 644, 645, 666), (666, 645, 646, 665), (665, 646, 647, 664), (664, 647, 648, 663), (663, 648, 649, 662), (662, 649, 650, 661), (661, 650, 651, 660), (660, 651, 652, 659), (659, 652, 653, 658), (658, 653, 654, 657), (657, 654, 655, 656), (393, 6, 456, 535), (535, 456, 457, 534), (534, 457, 458, 533), (533, 458, 459, 532), (532, 459, 460, 531), (531, 460, 461, 530), (530, 461, 462, 529), (529, 462, 463, 528), (528, 463, 464, 527), (527, 464, 465, 526), (526, 465, 466, 525), (525, 466, 467, 524), (524, 467, 468, 523), (523, 468, 469, 522), (522, 469, 470, 521), (521, 470, 471, 520), (520, 471, 472, 519), (519, 472, 473, 518), (518, 473, 474, 517), (517, 474, 475, 516), (516, 475, 476, 515), (515, 476, 477, 514), (514, 477, 478, 513), (513, 478, 479, 512), (512, 479, 480, 511), (511, 480, 481, 510), (510, 481, 482, 509), (509, 482, 483, 508), (508, 483, 484, 507), (507, 484, 485, 506), (506, 485, 486, 505), (505, 486, 487, 504), (504, 487, 488, 503), (503, 488, 489, 502), (502, 489, 490, 501), (501, 490, 491, 500), (500, 491, 492, 499), (499, 492, 493, 498), (498, 493, 494, 497), (497, 494, 495, 496), (423, 422, 536, 615), (615, 536, 537, 614), (614, 537, 538, 613), (613, 538, 539, 612), (612, 539, 540, 611), (611, 540, 541, 610), (610, 541, 542, 609), (609, 542, 543, 608), (608, 543, 544, 607), (607, 544, 545, 606), (606, 545, 546, 605), (605, 546, 547, 604), (604, 547, 548, 603), (603, 548, 549, 602), (602, 549, 550, 601), (601, 550, 551, 600), (600, 551, 552, 599), (599, 552, 553, 598), (598, 553, 554, 597), (597, 554, 555, 596), (596, 555, 556, 595), (595, 556, 557, 594), (594, 557, 558, 593), (593, 558, 559, 592), (592, 559, 560, 591), (591, 560, 561, 590), (590, 561, 562, 589), (589, 562, 563, 588), (588, 563, 564, 587), (587, 564, 565, 586), (586, 565, 566, 585), (585, 566, 567, 584), (584, 567, 568, 583), (583, 568, 569, 582), (582, 569, 570, 581), (581, 570, 571, 580), (580, 571, 572, 579), (579, 572, 573, 578), (578, 573, 574, 577), (577, 574, 575, 576)])
me_circle_001.polygons.foreach_set('material_index', [0, 0, 0, 0, 0, 3, 0, 1, 0, 0, 2, 0, 0, 0, 1, 0, 0, 0, 0, 0, 0, 0, 2, 0, 0, 0, 0, 0, 0, 0, 0, 0, 0, 0, 0, 0, 0, 0, 2, 0, 0, 0, 0, 0, 0, 0, 0, 0, 0, 0, 2, 0, 0, 0, 0, 0, 0, 1, 0, 0, 0, 2, 0, 0, 1, 0, 0, 0, 1, 0, 0, 0, 2, 0, 0, 1, 0, 0, 0, 1, 0, 0, 0, 2, 0, 0, 1, 0, 0, 0, 1, 0, 0, 0, 2, 0, 0, 1, 0, 0, 0, 0, 0, 0, 0, 2, 0, 0, 1, 0, 0, 0, 0, 2, 0, 0, 2, 0, 0, 1, 0, 0, 0, 0, 2, 0, 0, 2, 0, 0, 1, 0, 0, 0, 0, 2, 0, 0, 2, 0, 0, 1, 0, 0, 0, 0, 2, 0, 0, 0, 0, 0, 1, 0, 0, 0, 0, 2, 0, 0, 0, 0, 0, 1, 0, 0, 0, 0, 2, 0, 0, 0, 0, 0, 1, 0, 0, 0, 0, 2, 0, 0, 0, 0, 0, 0, 0, 0, 0, 0, 2, 0, 0, 0, 0, 0, 0, 0, 0, 0, 0, 1, 0, 0, 0, 2, 0, 0, 1, 0, 0, 0, 1, 0, 0, 0, 2, 0, 0, 1, 0, 0, 0, 1, 0, 0, 0, 2, 0, 0, 1, 0, 0, 0, 1, 0, 0, 0, 2, 0, 0, 1, 0, 0, 0, 0, 0, 0, 0, 2, 0, 0, 1, 0, 0, 0, 0, 2, 0, 0, 2, 0, 0, 1, 0, 0, 0, 0, 2, 0, 0, 2, 0, 0, 1, 0, 0, 0, 0, 2, 0, 0, 2, 0, 0, 1, 0, 0, 0, 0, 2, 0, 0, 0, 0, 0, 1, 0, 0, 0, 0, 2, 0, 0, 0, 0, 0, 1, 0, 0, 0, 0, 2, 0, 0, 0, 0, 0, 1, 0, 0, 0, 0, 2, 0, 0, 0, 0, 0, 0, 0, 0, 0, 0, 2, 0, 0, 0, 0, 0, 0, 0, 0, 0, 0, 0, 0, 0, 0, 0, 2, 0, 0, 0, 0, 0, 0, 0, 1, 0, 0, 0, 2, 0, 0, 1, 0, 0, 0, 0, 1, 0, 0, 0, 2, 0, 0, 1, 0, 0, 0, 0, 1, 0, 0, 0, 2, 0, 0, 1, 0, 0, 3, 0, 1, 0, 0, 2, 0, 0, 0, 1, 0, 0, 0, 0, 1, 0, 0, 2, 0, 0, 0, 1, 0, 0, 0, 0, 0, 0, 1, 0, 0, 2, 0, 0, 0, 1, 0, 0, 0, 0, 1, 0, 0, 2, 0, 0, 0, 1, 0, 0, 0, 0, 0, 0, 0, 0, 3, 3, 3, 3, 3, 3, 3, 3, 3, 3, 3, 3, 3, 3, 3, 3, 3, 3, 3, 3, 3, 3, 3, 3, 3, 3, 3, 3, 3, 3, 3, 3, 3, 3, 3, 3, 3, 3, 3, 3, 3, 3, 3, 3, 3, 3, 3, 3, 3, 3, 3, 3, 3, 3, 3, 3, 3, 3, 3, 3, 3, 3, 3, 3, 3, 3, 3, 3, 3, 3, 3, 3, 3, 3, 3, 3, 3, 3, 3, 3, 3, 3, 3, 3, 3, 3, 3, 3, 3, 3, 3, 3, 3, 3, 3, 3, 3, 3, 3, 3, 3, 3, 3, 3, 3, 3, 3, 3, 3, 3, 3, 3, 3, 3, 3, 3, 3, 3, 3, 3, 3, 3, 3, 3, 3, 3, 3, 3, 3, 3, 3, 3, 3, 3, 3, 3, 3, 3, 3, 3, 3, 3, 3, 3, 3, 3, 3, 3, 3, 3, 3, 3, 3, 3, 3, 3, 3, 3, 3, 3, 3, 3, 3, 3, 3, 3, 3, 3, 3, 3, 3, 3, 3, 3, 3, 3, 3, 3, 3, 3, 3, 3, 3, 3, 3, 3, 3, 3, 3, 3, 3, 3, 3, 3, 3, 3, 3, 3, 3, 3, 3, 3, 3, 3, 3, 3, 3, 3, 3, 3, 3, 3, 3, 3, 3, 3, 3, 3, 3, 3, 3, 3, 3, 3, 3, 3, 3, 3, 3, 3, 3, 3, 3, 3, 3, 3, 3, 3, 3, 3, 3, 3, 3, 3, 3, 3])
_uv = me_circle_001.uv_layers.new(name='UVMap')
_uv.uv.foreach_set('vector', [0.0, 0.0, 0.0, 0.0, 0.0, 0.0, 0.0, 0.0, 0.0, 0.0, 0.0, 0.0, 0.0, 0.0, 0.0, 0.0, 0.0, 0.0, 0.0, 0.0, 0.0, 0.0, 0.0, 0.0, 0.0, 0.0, 0.0, 0.0, 0.0, 0.0, 0.0, 0.0, 0.0, 0.0, 0.0, 0.0, 0.0, 0.0, 0.0, 0.0, 0.0, 0.0, 0.0, 0.0, 0.0, 0.0, 0.0, 0.0, 0.0, 0.0, 0.0, 0.0, 0.0, 0.0, 0.0, 0.0, 0.0, 0.0, 0.0, 0.0, 0.0, 0.0, 0.0, 0.0, 0.0, 0.0, 0.0, 0.0, 0.0, 0.0, 0.0, 0.0, 0.0, 0.0, 0.0, 0.0, 0.0, 0.0, 0.0, 0.0, 0.0, 0.0, 0.0, 0.0, 0.0, 0.0, 0.0, 0.0, 0.0, 0.0, 0.0, 0.0, 0.0, 0.0, 0.0, 0.0, 0.0, 0.0, 0.0, 0.0, 0.0, 0.0, 0.0, 0.0, 0.0, 0.0, 0.0, 0.0, 0.0, 0.0, 0.0, 0.0, 0.0, 0.0, 0.0, 0.0, 0.0, 0.0, 0.0, 0.0, 0.0, 0.0, 0.0, 0.0, 0.0, 0.0, 0.0, 0.0, 0.0, 0.0, 0.0, 0.0, 0.0, 0.0, 0.0, 0.0, 0.0, 0.0, 0.0, 0.0, 0.0, 0.0, 0.0, 0.0, 0.0, 0.0, 0.0, 0.0, 0.0, 0.0, 0.0, 0.0, 0.0, 0.0, 0.0, 0.0, 0.0, 0.0, 0.0, 0.0, 0.0, 0.0, 0.0, 0.0, 0.0, 0.0, 0.0, 0.0, 0.0, 0.0, 0.0, 0.0, 0.0, 0.0, 0.0, 0.0, 0.0, 0.0, 0.0, 0.0, 0.0, 0.0, 0.0, 0.0, 0.0, 0.0, 0.0, 0.0, 0.0, 0.0, 0.0, 0.0, 0.0, 0.0, 0.0, 0.0, 0.0, 0.0, 0.0, 0.0, 0.0, 0.0, 0.0, 0.0, 0.0, 0.0, 0.0, 0.0, 0.0, 0.0, 0.0, 0.0, 0.0, 0.0, 0.0, 0.0, 0.0, 0.0, 0.0, 0.0, 0.0, 0.0, 0.0, 0.0, 0.0, 0.0, 0.0, 0.0, 0.0, 0.0, 0.0, 0.0, 0.0, 0.0, 0.0, 0.0, 0.0, 0.0, 0.0, 0.0, 0.0, 0.0, 0.0, 0.0, 0.0, 0.0, 0.0, 0.0, 0.0, 0.0, 0.0, 0.0, 0.0, 0.0, 0.0, 0.0, 0.0, 0.0, 0.0, 0.0, 0.0, 0.0, 0.0, 0.0, 0.0, 0.0, 0.0, 0.0, 0.0, 0.0, 0.0, 0.0, 0.0, 0.0, 0.0, 0.0, 0.0, 0.0, 0.0, 0.0, 0.0, 0.0, 0.0, 0.0, 0.0, 0.0, 0.0, 0.0, 0.0, 0.0, 0.0, 0.0, 0.0, 0.0, 0.0, 0.0, 0.0, 0.0, 0.0, 0.0, 0.0, 0.0, 0.0, 0.0, 0.0, 0.0, 0.0, 0.0, 0.0, 0.0, 0.0, 0.0, 0.0, 0.0, 0.0, 0.0, 0.0, 0.0, 0.0, 0.0, 0.0, 0.0, 0.0, 0.0, 0.0, 0.0, 0.0, 0.0, 0.0, 0.0, 0.0, 0.0, 0.0, 0.0, 0.0, 0.0, 0.0, 0.0, 0.0, 0.0, 0.0, 0.0, 0.0, 0.0, 0.0, 0.0, 0.0, 0.0, 0.0, 0.0, 0.0, 0.0, 0.0, 0.0, 0.0, 0.0, 0.0, 0.0, 0.0, 0.0, 0.0, 0.0, 0.0, 0.0, 0.0, 0.0, 0.0, 0.0, 0.0, 0.0, 0.0, 0.0, 0.0, 0.0, 0.0, 0.0, 0.0, 0.0, 0.0, 0.0, 0.0, 0.0, 0.0, 0.0, 0.0, 0.0, 0.0, 0.0, 0.0, 0.0, 0.0, 0.0, 0.0, 0.0, 0.0, 0.0, 0.0, 0.0, 0.0, 0.0, 0.0, 0.0, 0.0, 0.0, 0.0, 0.0, 0.0, 0.0, 0.0, 0.0, 0.0, 0.0, 0.0, 0.0, 0.0, 0.0, 0.0, 0.0, 0.0, 0.0, 0.0, 0.0, 0.0, 0.0, 0.0, 0.0, 0.0, 0.0, 0.0, 0.0, 0.0, 0.0, 0.0, 0.0, 0.0, 0.0, 0.0, 0.0, 0.0, 0.0, 0.0, 0.0, 0.0, 0.0, 0.0, 0.0, 0.0, 0.0, 0.0, 0.0, 0.0, 0.0, 0.0, 0.0, 0.0, 0.0, 0.0, 0.0, 0.0, 0.0, 0.0, 0.0, 0.0, 0.0, 0.0, 0.0, 0.0, 0.0, 0.0, 0.0, 0.0, 0.0, 0.0, 0.0, 0.0, 0.0, 0.0, 0.0, 0.0, 0.0, 0.0, 0.0, 0.0, 0.0, 0.0, 0.0, 0.0, 0.0, 0.0, 0.0, 0.0, 0.0, 0.0, 0.0, 0.0, 0.0, 0.0, 0.0, 0.0, 0.0, 0.0, 0.0, 0.0, 0.0, 0.0, 0.0, 0.0, 0.0, 0.0, 0.0, 0.0, 0.0, 0.0, 0.0, 0.0, 0.0, 0.0, 0.0, 0.0, 0.0, 0.0, 0.0, 0.0, 0.0, 0.0, 0.0, 0.0, 0.0, 0.0, 0.0, 0.0, 0.0, 0.0, 0.0, 0.0, 0.0, 0.0, 0.0, 0.0, 0.0, 0.0, 0.0, 0.0, 0.0, 0.0, 0.0, 0.0, 0.0, 0.0, 0.0, 0.0, 0.0, 0.0, 0.0, 0.0, 0.0, 0.0, 0.0, 0.0, 0.0, 0.0, 0.0, 0.0, 0.0, 0.0, 0.0, 0.0, 0.0, 0.0, 0.0, 0.0, 0.0, 0.0, 0.0, 0.0, 0.0, 0.0, 0.0, 0.0, 0.0, 0.0, 0.0, 0.0, 0.0, 0.0, 0.0, 0.0, 0.0, 0.0, 0.0, 0.0, 0.0, 0.0, 0.0, 0.0, 0.0, 0.0, 0.0, 0.0, 0.0, 0.0, 0.0, 0.0, 0.0, 0.0, 0.0, 0.0, 0.0, 0.0, 0.0, 0.0, 0.0, 0.0, 0.0, 0.0, 0.0, 0.0, 0.0, 0.0, 0.0, 0.0, 0.0, 0.0, 0.0, 0.0, 0.0, 0.0, 0.0, 0.0, 0.0, 0.0, 0.0, 0.0, 0.0, 0.0, 0.0, 0.0, 0.0, 0.0, 0.0, 0.0, 0.0, 0.0, 0.0, 0.0, 0.0, 0.0, 0.0, 0.0, 0.0, 0.0, 0.0, 0.0, 0.0, 0.0, 0.0, 0.0, 0.0, 0.0, 0.0, 0.0, 0.0, 0.0, 0.0, 0.0, 0.0, 0.0, 0.0, 0.0, 0.0, 0.0, 0.0, 0.0, 0.0, 0.0, 0.0, 0.0, 0.0, 0.0, 0.0, 0.0, 0.0, 0.0, 0.0, 0.0, 0.0, 0.0, 0.0, 0.0, 0.0, 0.0, 0.0, 0.0, 0.0, 0.0, 0.0, 0.0, 0.0, 0.0, 0.0, 0.0, 0.0, 0.0, 0.0, 0.0, 0.0, 0.0, 0.0, 0.0, 0.0, 0.0, 0.0, 0.0, 0.0, 0.0, 0.0, 0.0, 0.0, 0.0, 0.0, 0.0, 0.0, 0.0, 0.0, 0.0, 0.0, 0.0, 0.0, 0.0, 0.0, 0.0, 0.0, 0.0, 0.0, 0.0, 0.0, 0.0, 0.0, 0.0, 0.0, 0.0, 0.0, 0.0, 0.0, 0.0, 0.0, 0.0, 0.0, 0.0, 0.0, 0.0, 0.0, 0.0, 0.0, 0.0, 0.0, 0.0, 0.0, 0.0, 0.0, 0.0, 0.0, 0.0, 0.0, 0.0, 0.0, 0.0, 0.0, 0.0, 0.0, 0.0, 0.0, 0.0, 0.0, 0.0, 0.0, 0.0, 0.0, 0.0, 0.0, 0.0, 0.0, 0.0, 0.0, 0.0, 0.0, 0.0, 0.0, 0.0, 0.0, 0.0, 0.0, 0.0, 0.0, 0.0, 0.0, 0.0, 0.0, 0.0, 0.0, 0.0, 0.0, 0.0, 0.0, 0.0, 0.0, 0.0, 0.0, 0.0, 0.0, 0.0, 0.0, 0.0, 0.0, 0.0, 0.0, 0.0, 0.0, 0.0, 0.0, 0.0, 0.0, 0.0, 0.0, 0.0, 0.0, 0.0, 0.0, 0.0, 0.0, 0.0, 0.0, 0.0, 0.0, 0.0, 0.0, 0.0, 0.0, 0.0, 0.0, 0.0, 0.0, 0.0, 0.0, 0.0, 0.0, 0.0, 0.0, 0.0, 0.0, 0.0, 0.0, 0.0, 0.0, 0.0, 0.0, 0.0, 0.0, 0.0, 0.0, 0.0, 0.0, 0.0, 0.0, 0.0, 0.0, 0.0, 0.0, 0.0, 0.0, 0.0, 0.0, 0.0, 0.0, 0.0, 0.0, 0.0, 0.0, 0.0, 0.0, 0.0, 0.0, 0.0, 0.0, 0.0, 0.0, 0.0, 0.0, 0.0, 0.0, 0.0, 0.0, 0.0, 0.0, 0.0, 0.0, 0.0, 0.0, 0.0, 0.0, 0.0, 0.0, 0.0, 0.0, 0.0, 0.0, 0.0, 0.0, 0.0, 0.0, 0.0, 0.0, 0.0, 0.0, 0.0, 0.0, 0.0, 0.0, 0.0, 0.0, 0.0, 0.0, 0.0, 0.0, 0.0, 0.0, 0.0, 0.0, 0.0, 0.0, 0.0, 0.0, 0.0, 0.0, 0.0, 0.0, 0.0, 0.0, 0.0, 0.0, 0.0, 0.0, 0.0, 0.0, 0.0, 0.0, 0.0, 0.0, 0.0, 0.0, 0.0, 0.0, 0.0, 0.0, 0.0, 0.0, 0.0, 0.0, 0.0, 0.0, 0.0, 0.0, 0.0, 0.0, 0.0, 0.0, 0.0, 0.0, 0.0, 0.0, 0.0, 0.0, 0.0, 0.0, 0.0, 0.0, 0.0, 0.0, 0.0, 0.0, 0.0, 0.0, 0.0, 0.0, 0.0, 0.0, 0.0, 0.0, 0.0, 0.0, 0.0, 0.0, 0.0, 0.0, 0.0, 0.0, 0.0, 0.0, 0.0, 0.0, 0.0, 0.0, 0.0, 0.0, 0.0, 0.0, 0.0, 0.0, 0.0, 0.0, 0.0, 0.0, 0.0, 0.0, 0.0, 0.0, 0.0, 0.0, 0.0, 0.0, 0.0, 0.0, 0.0, 0.0, 0.0, 0.0, 0.0, 0.0, 0.0, 0.0, 0.0, 0.0, 0.0, 0.0, 0.0, 0.0, 0.0, 0.0, 0.0, 0.0, 0.0, 0.0, 0.0, 0.0, 0.0, 0.0, 0.0, 0.0, 0.0, 0.0, 0.0, 0.0, 0.0, 0.0, 0.0, 0.0, 0.0, 0.0, 0.0, 0.0, 0.0, 0.0, 0.0, 0.0, 0.0, 0.0, 0.0, 0.0, 0.0, 0.0, 0.0, 0.0, 0.0, 0.0, 0.0, 0.0, 0.0, 0.0, 0.0, 0.0, 0.0, 0.0, 0.0, 0.0, 0.0, 0.0, 0.0, 0.0, 0.0, 0.0, 0.0, 0.0, 0.0, 0.0, 0.0, 0.0, 0.0, 0.0, 0.0, 0.0, 0.0, 0.0, 0.0, 0.0, 0.0, 0.0, 0.0, 0.0, 0.0, 0.0, 0.0, 0.0, 0.0, 0.0, 0.0, 0.0, 0.0, 0.0, 0.0, 0.0, 0.0, 0.0, 0.0, 0.0, 0.0, 0.0, 0.0, 0.0, 0.0, 0.0, 0.0, 0.0, 0.0, 0.0, 0.0, 0.0, 0.0, 0.0, 0.0, 0.0, 0.0, 0.0, 0.0, 0.0, 0.0, 0.0, 0.0, 0.0, 0.0, 0.0, 0.0, 0.0, 0.0, 0.0, 0.0, 0.0, 0.0, 0.0, 0.0, 0.0, 0.0, 0.0, 0.0, 0.0, 0.0, 0.0, 0.0, 0.0, 0.0, 0.0, 0.0, 0.0, 0.0, 0.0, 0.0, 0.0, 0.0, 0.0, 0.0, 0.0, 0.0, 0.0, 0.0, 0.0, 0.0, 0.0, 0.0, 0.0, 0.0, 0.0, 0.0, 0.0, 0.0, 0.0, 0.0, 0.0, 0.0, 0.0, 0.0, 0.0, 0.0, 0.0, 0.0, 0.0, 0.0, 0.0, 0.0, 0.0, 0.0, 0.0, 0.0, 0.0, 0.0, 0.0, 0.0, 0.0, 0.0, 0.0, 0.0, 0.0, 0.0, 0.0, 0.0, 0.0, 0.0, 0.0, 0.0, 0.0, 0.0, 0.0, 0.0, 0.0, 0.0, 0.0, 0.0, 0.0, 0.0, 0.0, 0.0, 0.0, 0.0, 0.0, 0.0, 0.0, 0.0, 0.0, 0.0, 0.0, 0.0, 0.0, 0.0, 0.0, 0.0, 0.0, 0.0, 0.0, 0.0, 0.0, 0.0, 0.0, 0.0, 0.0, 0.0, 0.0, 0.0, 0.0, 0.0, 0.0, 0.0, 0.0, 0.0, 0.0, 0.0, 0.0, 0.0, 0.0, 0.0, 0.0, 0.0, 0.0, 0.0, 0.0, 0.0, 0.0, 0.0, 0.0, 0.0, 0.0, 0.0, 0.0, 0.0, 0.0, 0.0, 0.0, 0.0, 0.0, 0.0, 0.0, 0.0, 0.0, 0.0, 0.0, 0.0, 0.0, 0.0, 0.0, 0.0, 0.0, 0.0, 0.0, 0.0, 0.0, 0.0, 0.0, 0.0, 0.0, 0.0, 0.0, 0.0, 0.0, 0.0, 0.0, 0.0, 0.0, 0.0, 0.0, 0.0, 0.0, 0.0, 0.0, 0.0, 0.0, 0.0, 0.0, 0.0, 0.0, 0.0, 0.0, 0.0, 0.0, 0.0, 0.0, 0.0, 0.0, 0.0, 0.0, 0.0, 0.0, 0.0, 0.0, 0.0, 0.0, 0.0, 0.0, 0.0, 0.0, 0.0, 0.0, 0.0, 0.0, 0.0, 0.0, 0.0, 0.0, 0.0, 0.0, 0.0, 0.0, 0.0, 0.0, 0.0, 0.0, 0.0, 0.0, 0.0, 0.0, 0.0, 0.0, 0.0, 0.0, 0.0, 0.0, 0.0, 0.0, 0.0, 0.0, 0.0, 0.0, 0.0, 0.0, 0.0, 0.0, 0.0, 0.0, 0.0, 0.0, 0.0, 0.0, 0.0, 0.0, 0.0, 0.0, 0.0, 0.0, 0.0, 0.0, 0.0, 0.0, 0.0, 0.0, 0.0, 0.0, 0.0, 0.0, 0.0, 0.0, 0.0, 0.0, 0.0, 0.0, 0.0, 0.0, 0.0, 0.0, 0.0, 0.0, 0.0, 0.0, 0.0, 0.0, 0.0, 0.0, 0.0, 0.0, 0.0, 0.0, 0.0, 0.0, 0.0, 0.0, 0.0, 0.0, 0.0, 0.0, 0.0, 0.0, 0.0, 0.0, 0.0, 0.0, 0.0, 0.0, 0.0, 0.0, 0.0, 0.0, 0.0, 0.0, 0.0, 0.0, 0.0, 0.0, 0.0, 0.0, 0.0, 0.0, 0.0, 0.0, 0.0, 0.0, 0.0, 0.0, 0.0, 0.0, 0.0, 0.0, 0.0, 0.0, 0.0, 0.0, 0.0, 0.0, 0.0, 0.0, 0.0, 0.0, 0.0, 0.0, 0.0, 0.0, 0.0, 0.0, 0.0, 0.0, 0.0, 0.0, 0.0, 0.0, 0.0, 0.0, 0.0, 0.0, 0.0, 0.0, 0.0, 0.0, 0.0, 0.0, 0.0, 0.0, 0.0, 0.0, 0.0, 0.0, 0.0, 0.0, 0.0, 0.0, 0.0, 0.0, 0.0, 0.0, 0.0, 0.0, 0.0, 0.0, 0.0, 0.0, 0.0, 0.0, 0.0, 0.0, 0.0, 0.0, 0.0, 0.0, 0.0, 0.0, 0.0, 0.0, 0.0, 0.0, 0.0, 0.0, 0.0, 0.0, 0.0, 0.0, 0.0, 0.0, 0.0, 0.0, 0.0, 0.0, 0.0, 0.0, 0.0, 0.0, 0.0, 0.0, 0.0, 0.0, 0.0, 0.0, 0.0, 0.0, 0.0, 0.0, 0.0, 0.0, 0.0, 0.0, 0.0, 0.0, 0.0, 0.0, 0.0, 0.0, 0.0, 0.0, 0.0, 0.0, 0.0, 0.0, 0.0, 0.0, 0.0, 0.0, 0.0, 0.0, 0.0, 0.0, 0.0, 0.0, 0.0, 0.0, 0.0, 0.0, 0.0, 0.0, 0.0, 0.0, 0.0, 0.0, 0.0, 0.0, 0.0, 0.0, 0.0, 0.0, 0.0, 0.0, 0.0, 0.0, 0.0, 0.0, 0.0, 0.0, 0.0, 0.0, 0.0, 0.0, 0.0, 0.0, 0.0, 0.0, 0.0, 0.0, 0.0, 0.0, 0.0, 0.0, 0.0, 0.0, 0.0, 0.0, 0.0, 0.0, 0.0, 0.0, 0.0, 0.0, 0.0, 0.0, 0.0, 0.0, 0.0, 0.0, 0.0, 0.0, 0.0, 0.0, 0.0, 0.0, 0.0, 0.0, 0.0, 0.0, 0.0, 0.0, 0.0, 0.0, 0.0, 0.0, 0.0, 0.0, 0.0, 0.0, 0.0, 0.0, 0.0, 0.0, 0.0, 0.0, 0.0, 0.0, 0.0, 0.0, 0.0, 0.0, 0.0, 0.0, 0.0, 0.0, 0.0, 0.0, 0.0, 0.0, 0.0, 0.0, 0.0, 0.0, 0.0, 0.0, 0.0, 0.0, 0.0, 0.0, 0.0, 0.0, 0.0, 0.0, 0.0, 0.0, 0.0, 0.0, 0.0, 0.0, 0.0, 0.0, 0.0, 0.0, 0.0, 0.0, 0.0, 0.0, 0.0, 0.0, 0.0, 0.0, 0.0, 0.0, 0.0, 0.0, 0.0, 0.0, 0.0, 0.0, 0.0, 0.0, 0.0, 0.0, 0.0, 0.0, 0.0, 0.0, 0.0, 0.0, 0.0, 0.0, 0.0, 0.0, 0.0, 0.0, 0.0, 0.0, 0.0, 0.0, 0.0, 0.0, 0.0, 0.0, 0.0, 0.0, 0.0, 0.0, 0.0, 0.0, 0.0, 0.0, 0.0, 0.0, 0.0, 0.0, 0.0, 0.0, 0.0, 0.0, 0.0, 0.0, 0.0, 0.0, 0.0, 0.0, 0.0, 0.0, 0.0, 0.0, 0.0, 0.0, 0.0, 0.0, 0.0, 0.0, 0.0, 0.0, 0.0, 0.0, 0.0, 0.0, 0.0, 0.0, 0.0, 0.0, 0.0, 0.0, 0.0, 0.0, 0.0, 0.0, 0.0, 0.0, 0.0, 0.0, 0.0, 0.0, 0.0, 0.0, 0.0, 0.0, 0.0, 0.0, 0.0, 0.0, 0.0, 0.0, 0.0, 0.0, 0.0, 0.0, 0.0, 0.0, 0.0, 0.0, 0.0, 0.0, 0.0, 0.0, 0.0, 0.0, 0.0, 0.0, 0.0, 0.0, 0.0, 0.0, 0.0, 0.0, 0.0, 0.0, 0.0, 0.0, 0.0, 0.0, 0.0, 0.0, 0.0, 0.0, 0.0, 0.0, 0.0, 0.0, 0.0, 0.0, 0.0, 0.0, 0.0, 0.0, 0.0, 0.0, 0.0, 0.0, 0.0, 0.0, 0.0, 0.0, 0.0, 0.0, 0.0, 0.0, 0.0, 0.0, 0.0, 0.0, 0.0, 0.0, 0.0, 0.0, 0.0, 0.0, 0.0, 0.0, 0.0, 0.0, 0.0, 0.0, 0.0, 0.0, 0.0, 0.0, 0.0, 0.0, 0.0, 0.0, 0.0, 0.0, 0.0, 0.0, 0.0, 0.0, 0.0, 0.0, 0.0, 0.0, 0.0, 0.0, 0.0, 0.0, 0.0, 0.0, 0.0, 0.0, 0.0, 0.0, 0.0, 0.0, 0.0, 0.0, 0.0, 0.0, 0.0, 0.0, 0.0, 0.0, 0.0, 0.0, 0.0, 0.0, 0.0, 0.0, 0.0, 0.0, 0.0, 0.0, 0.0, 0.0, 0.0, 0.0, 0.0, 0.0, 0.0, 0.0, 0.0, 0.0, 0.0, 0.0, 0.0, 0.0, 0.0, 0.0, 0.0, 0.0, 0.0, 0.0, 0.0, 0.0, 0.0, 0.0, 0.0, 0.0, 0.0, 0.0, 0.0, 0.0, 0.0, 0.0, 0.0, 0.0, 0.0, 0.0, 0.0, 0.0, 0.0, 0.0, 0.0, 0.0, 0.0, 0.0, 0.0, 0.0, 0.0, 0.0, 0.0, 0.0, 0.0, 0.0, 0.0, 0.0, 0.0, 0.0, 0.0, 0.0, 0.0, 0.0, 0.0, 0.0, 0.0, 0.0, 0.0, 0.0, 0.0, 0.0, 0.0, 0.0, 0.0, 0.0, 0.0, 0.0, 0.0, 0.0, 0.0, 0.0, 0.0, 0.0, 0.0, 0.0, 0.0, 0.0, 0.0, 0.0, 0.0, 0.0, 0.0, 0.0, 0.0, 0.0, 0.0, 0.0, 0.0, 0.0, 0.0, 0.0, 0.0, 0.0, 0.0, 0.0, 0.0, 0.0, 0.0, 0.0, 0.0, 0.0, 0.0, 0.0, 0.0, 0.0, 0.0, 0.0, 0.0, 0.0, 0.0, 0.0, 0.0, 0.0, 0.0, 0.0, 0.0, 0.0, 0.0, 0.0, 0.0, 0.0, 0.0, 0.0, 0.0, 0.0, 0.0, 0.0, 0.0, 0.0, 0.0, 0.0, 0.0, 0.0, 0.0, 0.0, 0.0, 0.0, 0.0, 0.0, 0.0, 0.0, 0.0, 0.0, 0.0, 0.0, 0.0, 0.0, 0.0, 0.0, 0.0, 0.0, 0.0, 0.0, 0.0, 0.0, 0.0, 0.0, 0.0, 0.0, 0.0, 0.0, 0.0, 0.0, 0.0, 0.0, 0.0, 0.0, 0.0, 0.0, 0.0, 0.0, 0.0, 0.0, 0.0, 0.0, 0.0, 0.0, 0.0, 0.0, 0.0, 0.0, 0.0, 0.0, 0.0, 0.0, 0.0, 0.0, 0.0, 0.0, 0.0, 0.0, 0.0, 0.0, 0.0, 0.0, 0.0, 0.0, 0.0, 0.0, 0.0, 0.0, 0.0, 0.0, 0.0, 0.0, 0.0, 0.0, 0.0, 0.0, 0.0, 0.0, 0.0, 0.0, 0.0, 0.0, 0.0, 0.0, 0.0, 0.0, 0.0, 0.0, 0.0, 0.0, 0.0, 0.0, 0.0, 0.0, 0.0, 0.0, 0.0, 0.0, 0.0, 0.0, 0.0, 0.0, 0.0, 0.0, 0.0, 0.0, 0.0, 0.0, 0.0, 0.0, 0.0, 0.0, 0.0, 0.0, 0.0, 0.0, 0.0, 0.0, 0.0, 0.0, 0.0, 0.0, 0.0, 0.0, 0.0, 0.0, 0.0, 0.0, 0.0, 0.0, 0.0, 0.0, 0.0, 0.0, 0.0, 0.0, 0.0, 0.0, 0.0, 0.0, 0.0, 0.0, 0.0, 0.0, 0.0, 0.0, 0.0, 0.0, 0.0, 0.0, 0.0, 0.0, 0.0, 0.0, 0.0, 0.0, 0.0, 0.0, 0.0, 0.0, 0.0, 0.0, 0.0, 0.0, 0.0, 0.0, 0.0, 0.0, 0.0, 0.0, 0.0, 0.0, 0.0, 0.0, 0.0, 0.0, 0.0, 0.0, 0.0, 0.0, 0.0, 0.0, 0.0, 0.0, 0.0, 0.0, 0.0, 0.0, 0.0, 0.0, 0.0, 0.0, 0.0, 0.0, 0.0, 0.0, 0.0, 0.0, 0.0, 0.0, 0.0, 0.0, 0.0, 0.0, 0.0, 0.0, 0.0, 0.0, 0.0, 0.0, 0.0, 0.0, 0.0, 0.0, 0.0, 0.0, 0.0, 0.0, 0.0, 0.0, 0.0, 0.0, 0.0, 0.0, 0.0, 0.0, 0.0, 0.0, 0.0, 0.0, 0.0, 0.0, 0.0, 0.0, 0.0, 0.0, 0.0, 0.0, 0.0, 0.0, 0.0, 0.0, 0.0, 0.0, 0.0, 0.0, 0.0, 0.0, 0.0, 0.0, 0.0, 0.0, 0.0, 0.0, 0.0, 0.0, 0.0, 0.0, 0.0, 0.0, 0.0, 0.0, 0.0, 0.0, 0.0, 0.0, 0.0, 0.0, 0.0, 0.0, 0.0, 0.0, 0.0, 0.0, 0.0, 0.0, 0.0, 0.0, 0.0, 0.0, 0.0, 0.0, 0.0, 0.0, 0.0, 0.0, 0.0, 0.0, 0.0, 0.0, 0.0, 0.0, 0.0, 0.0, 0.0, 0.0, 0.0, 0.0, 0.0, 0.0, 0.0, 0.0, 0.0, 0.0, 0.0, 0.0, 0.0, 0.0, 0.0, 0.0, 0.0, 0.0, 0.0, 0.0, 0.0, 0.0, 0.0, 0.0, 0.0, 0.0, 0.0, 0.0, 0.0, 0.0, 0.0, 0.0, 0.0, 0.0, 0.0, 0.0, 0.0, 0.0, 0.0, 0.0, 0.0, 0.0, 0.0, 0.0, 0.0, 0.0, 0.0, 0.0, 0.0, 0.0, 0.0, 0.0, 0.0, 0.0, 0.0, 0.0, 0.0, 0.0, 0.0, 0.0, 0.0, 0.0, 0.0, 0.0, 0.0, 0.0, 0.0, 0.0, 0.0, 0.0, 0.0, 0.0, 0.0, 0.0, 0.0, 0.0, 0.0, 0.0, 0.0, 0.0, 0.0, 0.0, 0.0, 0.0, 0.0, 0.0, 0.0, 0.0, 0.0, 0.0, 0.0, 0.0, 0.0, 0.0, 0.0, 0.0, 0.0, 0.0, 0.0, 0.0, 0.0, 0.0, 0.0, 0.0, 0.0, 0.0, 0.0, 0.0, 0.0, 0.0, 0.0, 0.0, 0.0, 0.0, 0.0, 0.0, 0.0, 0.0, 0.0, 0.0, 0.0, 0.0, 0.0, 0.0, 0.0, 0.0, 0.0, 0.0, 0.0, 0.0, 0.0, 0.0, 0.0, 0.0, 0.0, 0.0, 0.0, 0.0, 0.0, 0.0, 0.0, 0.0, 0.0, 0.0, 0.0, 0.0, 0.0, 0.0, 0.0, 0.0, 0.0, 0.0, 0.0, 0.0, 0.0, 0.0, 0.0, 0.0, 0.0, 0.0, 0.0, 0.0, 0.0, 0.0, 0.0, 0.0, 0.0, 0.0, 0.0, 0.0, 0.0, 0.0, 0.0, 0.0, 0.0, 0.0, 0.0, 0.0, 0.0, 0.0, 0.0, 0.0, 0.0, 0.0, 0.0, 0.0, 0.0, 0.0, 0.0, 0.0, 0.0, 0.0, 0.0, 0.0, 0.0, 0.0, 0.0, 0.0, 0.0, 0.0, 0.0, 0.0, 0.0, 0.0, 0.0, 0.0, 0.0, 0.0, 0.0, 0.0, 0.0, 0.0, 0.0, 0.0, 0.0, 0.0, 0.0, 0.0, 0.0, 0.0, 0.0, 0.0, 0.0, 0.0, 0.0, 0.0, 0.0, 0.0, 0.0, 0.0, 0.0, 0.0, 0.0, 0.0, 0.0, 0.0, 0.0, 0.0, 0.0, 0.0, 0.0, 0.0, 0.0, 0.0, 0.0, 0.0, 0.0, 0.0, 0.0, 0.0, 0.0, 0.0, 0.0, 0.0, 0.0, 0.0, 0.0, 0.0, 0.0, 0.0, 0.0, 0.0, 0.0, 0.0, 0.0, 0.0, 0.0, 0.0, 0.0, 0.0, 0.0, 0.0, 0.0, 0.0, 0.0, 0.0, 0.0, 0.0, 0.0, 0.0, 0.0, 0.0, 0.0, 0.0, 0.0, 0.0, 0.0, 0.0, 0.0, 0.0, 0.0, 0.0, 0.0, 0.0, 0.0, 0.0, 0.0, 0.0, 0.0, 0.0, 0.0, 0.0, 0.0, 0.0, 0.0, 0.0, 0.0, 0.0, 0.0, 0.0, 0.0, 0.0, 0.0, 0.0, 0.0, 0.0, 0.0, 0.0, 0.0, 0.0, 0.0, 0.0, 0.0, 0.0, 0.0, 0.0, 0.0, 0.0, 0.0, 0.0, 0.0, 0.0, 0.0, 0.0, 0.0, 0.0, 0.0, 0.0, 0.0, 0.0, 0.0, 0.0, 0.0, 0.0, 0.0, 0.0, 0.0, 0.0, 0.0, 0.0, 0.0, 0.0, 0.0, 0.0, 0.0, 0.0, 0.0, 0.0, 0.0, 0.0, 0.0, 0.0, 0.0, 0.0, 0.0, 0.0, 0.0, 0.0, 0.0, 0.0, 0.0, 0.0, 0.0, 0.0, 0.0, 0.0, 0.0, 0.0, 0.0, 0.0, 0.0, 0.0, 0.0, 0.0, 0.0, 0.0, 0.0, 0.0, 0.0, 0.0, 0.0, 0.0, 0.0, 0.0, 0.0, 0.0, 0.0, 0.0, 0.0, 0.0, 0.0, 0.0, 0.0, 0.0, 0.0, 0.0, 0.0, 0.0, 0.0, 0.0, 0.0, 0.0, 0.0, 0.0, 0.0, 0.0, 0.0, 0.0, 0.0, 0.0, 0.0, 0.0, 0.0, 0.0, 0.0, 0.0, 0.0, 0.0, 0.0, 0.0, 0.0, 0.0, 0.0, 0.0, 0.0, 0.0, 0.0, 0.0, 0.0, 0.0, 0.0, 0.0, 0.0, 0.0, 0.0, 0.0, 0.0, 0.0, 0.0, 0.0, 0.0, 0.0, 0.0, 0.0, 0.0, 0.0, 0.0, 0.0, 0.0, 0.0, 0.0, 0.0, 0.0, 0.0, 0.0, 0.0, 0.0, 0.0, 0.0, 0.0, 0.0, 0.0, 0.0, 0.0, 0.0, 0.0, 0.0, 0.0, 0.0, 0.0, 0.0, 0.0, 0.0, 0.0, 0.0, 0.0, 0.0, 0.0, 0.0, 0.0, 0.0, 0.0, 0.0, 0.0, 0.0, 0.0, 0.0, 0.0, 0.0, 0.0, 0.0, 0.0, 0.0, 0.0, 0.0, 0.0, 0.0, 0.0, 0.0, 0.0, 0.0, 0.0, 0.0, 0.0, 0.0, 0.0, 0.0, 0.0, 0.0, 0.0, 0.0, 0.0, 0.0, 0.0, 0.0, 0.0, 0.0, 0.0, 0.0, 0.0, 0.0, 0.0, 0.0, 0.0, 0.0, 0.0, 0.0, 0.0, 0.0, 0.0, 0.0, 0.0, 0.0, 0.0, 0.0, 0.0, 0.0, 0.0, 0.0, 0.0, 0.0, 0.0, 0.0, 0.0, 0.0, 0.0, 0.0, 0.0, 0.0, 0.0, 0.0, 0.0, 0.0, 0.0, 0.0, 0.0, 0.0, 0.0, 0.0, 0.0, 0.0, 0.0, 0.0, 0.0, 0.0, 0.0, 0.0, 0.0, 0.0, 0.0, 0.0, 0.0, 0.0, 0.0, 0.0, 0.0, 0.0, 0.0, 0.0, 0.0, 0.0, 0.0, 0.0, 0.0, 0.0, 0.0, 0.0, 0.0, 0.0, 0.0, 0.0, 0.0, 0.0, 0.0, 0.0, 0.0, 0.0, 0.0, 0.0, 0.0, 0.0, 0.0, 0.0, 0.0, 0.0, 0.0, 0.0, 0.0, 0.0, 0.0, 0.0, 0.0, 0.0, 0.0, 0.0, 0.0, 0.0, 0.0, 0.0, 0.0, 0.0, 0.0, 0.0, 0.0, 0.0, 0.0, 0.0, 0.0, 0.0, 0.0, 0.0, 0.0, 0.0, 0.0, 0.0, 0.0, 0.0, 0.0, 0.0, 0.0, 0.0, 0.0, 0.0, 0.0, 0.0, 0.0, 0.0, 0.0, 0.0, 0.0, 0.0, 0.0, 0.0, 0.0, 0.0, 0.0, 0.0, 0.0, 0.0, 0.0, 0.0, 0.0, 0.0, 0.0, 0.0, 0.0, 0.0, 0.0, 0.0, 0.0, 0.0, 0.0, 0.0, 0.0, 0.0, 0.0, 0.0, 0.0, 0.0, 0.0, 0.0, 0.0, 0.0, 0.0, 0.0, 0.0, 0.0, 0.0, 0.0, 0.0, 0.0, 0.0, 0.0, 0.0, 0.0, 0.0, 0.0, 0.0, 0.0, 0.0, 0.0, 0.0, 0.0, 0.0, 0.0, 0.0, 0.0, 0.0, 0.0, 0.0, 0.0, 0.0, 0.0, 0.0, 0.0, 0.0, 0.0, 0.0, 0.0, 0.0, 0.0, 0.0, 0.0, 0.0, 0.0, 0.0, 0.0, 0.0, 0.0, 0.0, 0.0, 0.0, 0.0, 0.0, 0.0, 0.0, 0.0, 0.0, 0.0, 0.0, 0.0, 0.0, 0.0, 0.0, 0.0, 0.0, 0.0, 0.0, 0.0, 0.0, 0.0, 0.0, 0.0, 0.0, 0.0, 0.0, 0.0, 0.0, 0.0, 0.0, 0.0, 0.0, 0.0, 0.0, 0.0, 0.0, 0.0, 0.0, 0.0, 0.0, 0.0, 0.0, 0.0, 0.0, 0.0, 0.0, 0.0, 0.0, 0.0, 0.0, 0.0, 0.0, 0.0, 0.0, 0.0, 0.0, 0.0, 0.0, 0.0, 0.0, 0.0, 0.0, 0.0, 0.0, 0.0, 0.0, 0.0, 0.0, 0.0, 0.0, 0.0, 0.0, 0.0, 0.0, 0.0, 0.0, 0.0, 0.0, 0.0, 0.0, 0.0, 0.0, 0.0, 0.0, 0.0, 0.0, 0.0, 0.0, 0.0, 0.0, 0.0, 0.0, 0.0, 0.0, 0.0, 0.0, 0.0, 0.0, 0.0, 0.0, 0.0, 0.0, 0.0, 0.0, 0.0, 0.0, 0.0, 0.0, 0.0, 0.0, 0.0, 0.0, 0.0, 0.0, 0.0, 0.0, 0.0, 0.0, 0.0, 0.0, 0.0, 0.0, 0.0, 0.0, 0.0, 0.0, 0.0, 0.0, 0.0, 0.0, 0.0, 0.0, 0.0, 0.0, 0.0, 0.0, 0.0, 0.0, 0.0, 0.0, 0.0, 0.0, 0.0, 0.0, 0.0, 0.0, 0.0, 0.0, 0.0, 0.0, 0.0, 0.0, 0.0, 0.0, 0.0, 0.0, 0.0, 0.0, 0.0, 0.0, 0.0, 0.0, 0.0, 0.0, 0.0, 0.0, 0.0, 0.0, 0.0, 0.0, 0.0, 0.0, 0.0, 0.0, 0.0, 0.0, 0.0, 0.0, 0.0, 0.0, 0.0, 0.0, 0.0, 0.0, 0.0, 0.0, 0.0, 0.0, 0.0, 0.0, 0.0, 0.0, 0.0, 0.0, 0.0, 0.0, 0.0, 0.0, 0.0, 0.0, 0.0, 0.0, 0.0, 0.0, 0.0, 0.0, 0.0, 0.0, 0.0, 0.0, 0.0, 0.0, 0.0, 0.0, 0.0, 0.0, 0.0, 0.0, 0.0, 0.0, 0.0, 0.0, 0.0, 0.0, 0.0, 0.0, 0.0, 0.0, 0.0, 0.0, 0.0, 0.0, 0.0, 0.0, 0.0, 0.0, 0.0, 0.0, 0.0, 0.0, 0.0, 0.0, 0.0, 0.0, 0.0, 0.0, 0.0, 0.0, 0.0, 0.0, 0.0, 0.0, 0.0, 0.0, 0.0, 0.0, 0.0, 0.0, 0.0, 0.0, 0.0, 0.0, 0.0, 0.0, 0.0, 0.0, 0.0, 0.0, 0.0, 0.0, 0.0, 0.0, 0.0, 0.0, 0.0, 0.0, 0.0, 0.0, 0.0, 0.0, 0.0, 0.0, 0.0, 0.0, 0.0, 0.0, 0.0, 0.0, 0.0, 0.0, 0.0, 0.0, 0.0, 0.0, 0.0, 0.0, 0.0, 0.0, 0.0, 0.0, 0.0, 0.0, 0.0, 0.0, 0.0, 0.0, 0.0, 0.0, 0.0, 0.0, 0.0, 0.0, 0.0, 0.0, 0.0, 0.0, 0.0, 0.0, 0.0, 0.0, 0.0, 0.0, 0.0, 0.0, 0.0, 0.0, 0.0, 0.0, 0.0, 0.0, 0.0, 0.0, 0.0, 0.0, 0.0, 0.0, 0.0, 0.0, 0.0, 0.0, 0.0, 0.0, 0.0, 0.0, 0.0, 0.0, 0.0, 0.0, 0.0, 0.0, 0.0, 0.0, 0.0, 0.0, 0.0, 0.0, 0.0, 0.0, 0.0, 0.0, 0.0, 0.0, 0.0, 0.0, 0.0, 0.0, 0.0, 0.0, 0.0, 0.0, 0.0, 0.0, 0.0, 0.0, 0.0, 0.0, 0.0, 0.0, 0.0, 0.0, 0.0, 0.0, 0.0, 0.0, 0.0, 0.0, 0.0, 0.0, 0.0, 0.0, 0.0, 0.0, 0.0, 0.0, 0.0, 0.0, 0.0, 0.0, 0.0, 0.0, 0.0, 0.0, 0.0, 0.0, 0.0, 0.0, 0.0, 0.0, 0.0, 0.0, 0.0, 0.0, 0.0, 0.0, 0.0, 0.0, 0.0, 0.0, 0.0, 0.0, 0.0, 0.0, 0.0, 0.0, 0.0, 0.0, 0.0, 0.0, 0.0, 0.0, 0.0, 0.0, 0.0, 0.0, 0.0, 0.0, 0.0, 0.0, 0.0, 0.0, 0.0, 0.0, 0.0, 0.0, 0.0, 0.0, 0.0, 0.0, 0.0, 0.0, 0.0, 0.0, 0.0, 0.0, 0.0, 0.0, 0.0, 0.0, 0.0, 0.0, 0.0, 0.0, 0.0, 0.0, 0.0, 0.0, 0.0, 0.0, 0.0, 0.0, 0.0, 0.0, 0.0, 0.0, 0.0, 0.0, 0.0, 0.0, 0.0, 0.0, 0.0, 0.0, 0.0, 0.0, 0.0, 0.0, 0.0, 0.0, 0.0, 0.0, 0.0, 0.0, 0.0, 0.0, 0.0, 0.0, 0.0, 0.0, 0.0, 0.0, 0.0, 0.0, 0.0, 0.0, 0.0, 0.0, 0.0, 0.0, 0.0, 0.0, 0.0, 0.0, 0.0, 0.0, 0.0, 0.0, 0.0, 0.0, 0.0, 0.0, 0.0, 0.0, 0.0, 0.0, 0.0, 0.0, 0.0, 0.0, 0.0, 0.0, 0.0, 0.0, 0.0, 0.0, 0.0, 0.0, 0.0, 0.0, 0.0, 0.0, 0.0, 0.0, 0.0, 0.0, 0.0, 0.0, 0.0, 0.0, 0.0, 0.0, 0.0, 0.0, 0.0, 0.0, 0.0, 0.0, 0.0, 0.0, 0.0, 0.0, 0.0, 0.0, 0.0, 0.0, 0.0, 0.0, 0.0, 0.0, 0.0, 0.0, 0.0, 0.0, 0.0, 0.0, 0.0, 0.0, 0.0, 0.0, 0.0, 0.0, 0.0, 0.0, 0.0, 0.0, 0.0, 0.0, 0.0, 0.0, 0.0, 0.0, 0.0, 0.0, 0.0, 0.0, 0.0, 0.0, 0.0, 0.0, 0.0, 0.0, 0.0, 0.0, 0.0, 0.0, 0.0, 0.0, 0.0, 0.0, 0.0, 0.0, 0.0, 0.0, 0.0, 0.0, 0.0, 0.0, 0.0, 0.0, 0.0, 0.0, 0.0, 0.0, 0.0, 0.0, 0.0, 0.0, 0.0, 0.0, 0.0, 0.0, 0.0, 0.0, 0.0, 0.0, 0.0, 0.0, 0.0, 0.0, 0.0, 0.0, 0.0, 0.0, 0.0, 0.0, 0.0, 0.0, 0.0, 0.0, 0.0, 0.0, 0.0, 0.0, 0.0, 0.0, 0.0, 0.0, 0.0, 0.0, 0.0, 0.0, 0.0, 0.0, 0.0, 0.0, 0.0, 0.0, 0.0, 0.0, 0.0, 0.0, 0.0, 0.0, 0.0, 0.0, 0.0, 0.0, 0.0, 0.0, 0.0, 0.0, 0.0, 0.0, 0.0, 0.0, 0.0, 0.0, 0.0, 0.0, 0.0, 0.0, 0.0, 0.0, 0.0, 0.0, 0.0, 0.0, 0.0, 0.0, 0.0, 0.0, 0.0, 0.0, 0.0, 0.0, 0.0, 0.0, 0.0, 0.0, 0.0, 0.0, 0.0, 0.0, 0.0, 0.0, 0.0, 0.0, 0.0, 0.0, 0.0, 0.0, 0.0, 0.0, 0.0, 0.0, 0.0, 0.0, 0.0, 0.0, 0.0, 0.0, 0.0, 0.0, 0.0, 0.0, 0.0, 0.0, 0.0, 0.0, 0.0, 0.0, 0.0, 0.0, 0.0, 0.0, 0.0, 0.0, 0.0, 0.0, 0.0, 0.0, 0.0, 0.0, 0.0, 0.0, 0.0, 0.0, 0.0, 0.0, 0.0, 0.0, 0.0, 0.0, 0.0, 0.0, 0.0, 0.0, 0.0, 0.0, 0.0, 0.0, 0.0, 0.0, 0.0, 0.0, 0.0, 0.0, 0.0, 0.0, 0.0, 0.0, 0.0, 0.0, 0.0, 0.0, 0.0, 0.0, 0.0, 0.0, 0.0, 0.0, 0.0, 0.0, 0.0, 0.0, 0.0, 0.0, 0.0, 0.0, 0.0, 0.0, 0.0, 0.0, 0.0, 0.0, 0.0, 0.0, 0.0, 0.0, 0.0, 0.0, 0.0, 0.0, 0.0, 0.0, 0.0, 0.0, 0.0, 0.0, 0.0, 0.0, 0.0, 0.0, 0.0, 0.0, 0.0, 0.0, 0.0, 0.0, 0.0, 0.0, 0.0, 0.0, 0.0, 0.0, 0.0, 0.0, 0.0, 0.0, 0.0, 0.0, 0.0, 0.0, 0.0, 0.0, 0.0, 0.0, 0.0, 0.0, 0.0, 0.0, 0.0, 0.0, 0.0, 0.0, 0.0, 0.0, 0.0, 0.0, 0.0, 0.0, 0.0, 0.0, 0.0, 0.0, 0.0, 0.0, 0.0, 0.0, 0.0, 0.0, 0.0, 0.0, 0.0, 0.0, 0.0, 0.0, 0.0, 0.0, 0.0, 0.0, 0.0, 0.0, 0.0, 0.0, 0.0, 0.0, 0.0, 0.0, 0.0, 0.0, 0.0, 0.0, 0.0, 0.0, 0.0, 0.0, 0.0, 0.0, 0.0, 0.0, 0.0, 0.0, 0.0, 0.0, 0.0, 0.0, 0.0, 0.0, 0.0, 0.0, 0.0, 0.0, 0.0, 0.0, 0.0, 0.0, 0.0, 0.0, 0.0, 0.0, 0.0, 0.0, 0.0, 0.0, 0.0, 0.0, 0.0, 0.0, 0.0, 0.0, 0.0, 0.0, 0.0, 0.0, 0.0, 0.0, 0.0, 0.0, 0.0, 0.0, 0.0, 0.0, 0.0, 0.0, 0.0, 0.0, 0.0, 0.0, 0.0, 0.0, 0.0, 0.0, 0.0, 0.0, 0.0, 0.0, 0.0, 0.0, 0.0, 0.0, 0.0, 0.0, 0.0, 0.0, 0.0, 0.0, 0.0, 0.0, 0.0, 0.0, 0.0, 0.0, 0.0, 0.0, 0.0, 0.0, 0.0, 0.0, 0.0, 0.0, 0.0, 0.0, 0.0, 0.0, 0.0, 0.0, 0.0, 0.0, 0.0, 0.0, 0.0, 0.0, 0.0, 0.0, 0.0, 0.0, 0.0, 0.0, 0.0, 0.0, 0.0, 0.0, 0.0, 0.0, 0.0, 0.0, 0.0, 0.0, 0.0, 0.0, 0.0, 0.0, 0.0, 0.0, 0.0, 0.0, 0.0, 0.0, 0.0, 0.0, 0.0, 0.0, 0.0, 0.0, 0.0, 0.0, 0.0, 0.0, 0.0, 0.0, 0.0, 0.0, 0.0, 0.0, 0.0, 0.0, 0.0, 0.0, 0.0, 0.0, 0.0, 0.0, 0.0, 0.0, 0.0, 0.0, 0.0, 0.0, 0.0, 0.0, 0.0, 0.0, 0.0, 0.0, 0.0, 0.0, 0.0, 0.0, 0.0, 0.0, 0.0, 0.0, 0.0, 0.0, 0.0, 0.0, 0.0, 0.0, 0.0, 0.0, 0.0, 0.0, 0.0, 0.0, 0.0, 0.0, 0.0, 0.0, 0.0, 0.0, 0.0, 0.0, 0.0, 0.0, 0.0, 0.0, 0.0, 0.0, 0.0, 0.0, 0.0, 0.0, 0.0, 0.0, 0.0, 0.0, 0.0, 0.0, 0.0, 0.0, 0.0, 0.0, 0.0, 0.0, 0.0, 0.0, 0.0, 0.0, 0.0, 0.0, 0.0, 0.0, 0.0, 0.0, 0.0, 0.0, 0.0, 0.0, 0.0, 0.0, 0.0, 0.0, 0.0, 0.0, 0.0, 0.0, 0.0, 0.0, 0.0, 0.0, 0.0, 0.0, 0.0, 0.0, 0.0, 0.0, 0.0, 0.0, 0.0, 0.0, 0.0, 0.0, 0.0, 0.0, 0.0, 0.0, 0.0, 0.0, 0.0, 0.0, 0.0, 0.0, 0.0, 0.0, 0.0, 0.0, 0.0, 0.0, 0.0, 0.0, 0.0, 0.0, 0.0, 0.0, 0.0, 0.0, 0.0, 0.0, 0.0, 0.0, 0.0, 0.0, 0.0, 0.0, 0.0, 0.0, 0.0, 0.0, 0.0, 0.0, 0.0, 0.0, 0.0, 0.0, 0.0, 0.0, 0.0, 0.0, 0.0, 0.0, 0.0, 0.0, 0.0, 0.0, 0.0, 0.0, 0.0, 0.0, 0.0, 0.0, 0.0, 0.0, 0.0, 0.0, 0.0, 0.0, 0.0, 0.0, 0.0, 0.0, 0.0, 0.0, 0.0, 0.0, 0.0, 0.0, 0.0, 0.0, 0.0, 0.0, 0.0, 0.0, 0.0, 0.0, 0.0, 0.0, 0.0, 0.0, 0.0, 0.0, 0.0, 0.0, 0.0, 0.0, 0.0, 0.0, 0.0, 0.0, 0.0, 0.0, 0.0, 0.0, 0.0, 0.0, 0.0, 0.0, 0.0, 0.0, 0.0, 0.0, 0.0, 0.0, 0.0, 0.0, 0.0, 0.0, 0.0, 0.0, 0.0, 0.0, 0.0, 0.0, 0.0, 0.0, 0.0, 0.0, 0.0, 0.0, 0.0, 0.0, 0.0, 0.0, 0.0, 0.0, 0.0, 0.0, 0.0, 0.0, 0.0, 0.0, 0.0, 0.0, 0.0, 0.0, 0.0, 0.0, 0.0, 0.0, 0.0, 0.0, 0.0, 0.0, 0.0, 0.0, 0.0, 0.0, 0.0, 0.0, 0.0, 0.0, 0.0, 0.0, 0.0, 0.0, 0.0, 0.0, 0.0, 0.0, 0.0, 0.0, 0.0, 0.0, 0.0, 0.0, 0.0, 0.0, 0.0, 0.0, 0.0, 0.0, 0.0, 0.0, 0.0, 0.0, 0.0, 0.0, 0.0, 0.0, 0.0, 0.0, 0.0, 0.0, 0.0, 0.0, 0.0, 0.0, 0.0, 0.0, 0.0, 0.0, 0.0, 0.0, 0.0, 0.0, 0.0, 0.0, 0.0, 0.0, 0.0, 0.0, 0.0, 0.0, 0.0, 0.0, 0.0, 0.0, 0.0, 0.0, 0.0, 0.0, 0.0, 0.0, 0.0, 0.0, 0.0, 0.0, 0.0, 0.0, 0.0, 0.0, 0.0, 0.0, 0.0, 0.0, 0.0, 0.0, 0.0, 0.0, 0.0, 0.0, 0.0, 0.0, 0.0, 0.0, 0.0, 0.0, 0.0, 0.0, 0.0, 0.0, 0.0, 0.0, 0.0, 0.0, 0.0, 0.0, 0.0, 0.0, 0.0, 0.0, 0.0, 0.0, 0.0, 0.0, 0.0, 0.0, 0.0, 0.0, 0.0, 0.0, 0.0, 0.0, 0.0, 0.0, 0.0, 0.0, 0.0, 0.0, 0.0, 0.0, 0.0, 0.0, 0.0, 0.0, 0.0, 0.0, 0.0, 0.0, 0.0, 0.0, 0.0, 0.0, 0.0, 0.0, 0.0, 0.0, 0.0, 0.0, 0.0, 0.0, 0.0, 0.0, 0.0, 0.0, 0.0, 0.0, 0.0, 0.0, 0.0, 0.0, 0.0, 0.0, 0.0, 0.0, 0.0, 0.0, 0.0, 0.0, 0.0, 0.0, 0.0, 0.0, 0.0, 0.0, 0.0, 0.0, 0.0, 0.0, 0.0, 0.0, 0.0, 0.0, 0.0, 0.0, 0.0, 0.0, 0.0, 0.0, 0.0, 0.0, 0.0, 0.0, 0.0, 0.0, 0.0, 0.0, 0.0, 0.0, 0.0, 0.0, 0.0, 0.0, 0.0, 0.0, 0.0, 0.0, 0.0, 0.0, 0.0, 0.0, 0.0, 0.0, 0.0, 0.0, 0.0, 0.0, 0.0, 0.0, 0.0, 0.0, 0.0, 0.0, 0.0, 0.0, 0.0, 0.0, 0.0, 0.0, 0.0, 0.0, 0.0, 0.0, 0.0, 0.0, 0.0, 0.0, 0.0, 0.0, 0.0, 0.0, 0.0, 0.0, 0.0, 0.0, 0.0, 0.0, 0.0, 0.0, 0.0, 0.0, 0.0, 0.0, 0.0, 0.0, 0.0, 0.0, 0.0, 0.0, 0.0, 0.0, 0.0, 0.0, 0.0, 0.0, 0.0, 0.0, 0.0, 0.0, 0.0, 0.0, 0.0, 0.0, 0.0, 0.0, 0.0, 0.0, 0.0, 0.0, 0.0, 0.0, 0.0, 0.0, 0.0, 0.0, 0.0, 0.0, 0.0, 0.0, 0.0, 0.0, 0.0, 0.0, 0.0, 0.0, 0.0, 0.0, 0.0, 0.0, 0.0, 0.0, 0.0, 0.0, 0.0, 0.0, 0.0, 0.0, 0.0, 0.0, 0.0, 0.0, 0.0, 0.0, 0.0, 0.0, 0.0, 0.0, 0.0, 0.0, 0.0, 0.0, 0.0, 0.0, 0.0, 0.0, 0.0, 0.0, 0.0, 0.0, 0.0, 0.0, 0.0, 0.0, 0.0, 0.0, 0.0, 0.0, 0.0, 0.0, 0.0, 0.0, 0.0, 0.0, 0.0, 0.0, 0.0, 0.0, 0.0, 0.0, 0.0, 0.0, 0.0, 0.0, 0.0, 0.0, 0.0, 0.0, 0.0, 0.0, 0.0, 0.0, 0.0, 0.0, 0.0, 0.0, 0.0, 0.0, 0.0, 0.0, 0.0, 0.0, 0.0, 0.0, 0.0, 0.0, 0.0, 0.0, 0.0, 0.0, 0.0, 0.0, 0.0, 0.0, 0.0, 0.0, 0.0, 0.0, 0.0, 0.0, 0.0, 0.0, 0.0, 0.0, 0.0, 0.0, 0.0, 0.0, 0.0, 0.0, 0.0, 0.0, 0.0, 0.0, 0.0, 0.0, 0.0, 0.0, 0.0, 0.0, 0.0, 0.0, 0.0, 0.0, 0.0, 0.0, 0.0, 0.0, 0.0, 0.0, 0.0, 0.0, 0.0, 0.0, 0.0, 0.0, 0.0, 0.0, 0.0, 0.0, 0.0, 0.0, 0.0, 0.0, 0.0, 0.0, 0.0, 0.0, 0.0, 0.0, 0.0, 0.0, 0.0, 0.0, 0.0, 0.0, 0.0, 0.0, 0.0, 0.0, 0.0, 0.0, 0.0, 0.0, 0.0, 0.0, 0.0, 0.0, 0.0, 0.0, 0.0, 0.0, 0.0, 0.0, 0.0, 0.0, 0.0, 0.0, 0.0, 0.0, 0.0, 0.0, 0.0, 0.0, 0.0, 0.0, 0.0, 0.0, 0.0, 0.0, 0.0, 0.0, 0.0, 0.0, 0.0, 0.0, 0.0, 0.0, 0.0, 0.0, 0.0, 0.0, 0.0, 0.0, 0.0, 0.0, 0.0, 0.0, 0.0, 0.0, 0.0, 0.0, 0.0, 0.0, 0.0, 0.0, 0.0, 0.0, 0.0, 0.0, 0.0, 0.0, 0.0, 0.0, 0.0, 0.0, 0.0, 0.0, 0.0, 0.0, 0.0, 0.0, 0.0, 0.0, 0.0, 0.0, 0.0, 0.0, 0.0, 0.0, 0.0, 0.0, 0.0, 0.0, 0.0, 0.0, 0.0, 0.0, 0.0, 0.0, 0.0, 0.0, 0.0, 0.0, 0.0, 0.0, 0.0, 0.0, 0.0, 0.0, 0.0, 0.0, 0.0, 0.0, 0.0, 0.0, 0.0, 0.0, 0.0, 0.0, 0.0, 0.0, 0.0, 0.0, 0.0, 0.0, 0.0, 0.0, 0.0, 0.0, 0.0, 0.0, 0.0, 0.0, 0.0, 0.0, 0.0, 0.0, 0.0, 0.0, 0.0, 0.0, 0.0, 0.0, 0.0, 0.0, 0.0, 0.0, 0.0, 0.0, 0.0, 0.0, 0.0, 0.0, 0.0, 0.0, 0.0, 0.0, 0.0, 0.0, 0.0, 0.0, 0.0, 0.0, 0.0, 0.0, 0.0, 0.0, 0.0, 0.0, 0.0, 0.0, 0.0, 0.0, 0.0, 0.0, 0.0, 0.0, 0.0, 0.0, 0.0, 0.0, 0.0, 0.0, 0.0, 0.0, 0.0, 0.0, 0.0, 0.0, 0.0, 0.0, 0.0, 0.0, 0.0, 0.0, 0.0, 0.0, 0.0, 0.0, 0.0, 0.0, 0.0, 0.0, 0.0, 0.0, 0.0, 0.0, 0.0, 0.0, 0.0, 0.0, 0.0, 0.0, 0.0, 0.0, 0.0, 0.0, 0.0, 0.0, 0.0, 0.0, 0.0, 0.0, 0.0, 0.0, 0.0, 0.0, 0.0, 0.0, 0.0, 0.0, 0.0, 0.0, 0.0, 0.0, 0.0, 0.0, 0.0, 0.0, 0.0, 0.0, 0.0, 0.0, 0.0, 0.0, 0.0, 0.0, 0.0, 0.0, 0.0, 0.0, 0.0, 0.0, 0.0, 0.0, 0.0, 0.0, 0.0, 0.0, 0.0, 0.0, 0.0, 0.0, 0.0, 0.0, 0.0, 0.0, 0.0, 0.0, 0.0, 0.0, 0.0, 0.0, 0.0, 0.0, 0.0, 0.0, 0.0, 0.0, 0.0, 0.0, 0.0, 0.0, 0.0, 0.0, 0.0, 0.0, 0.0, 0.0, 0.0, 0.0, 0.0, 0.0, 0.0, 0.0, 0.0, 0.0, 0.0, 0.0, 0.0, 0.0, 0.0, 0.0, 0.0, 0.0, 0.0, 0.0, 0.0, 0.0, 0.0, 0.0, 0.0, 0.0, 0.0, 0.0, 0.0, 0.0, 0.0, 0.0, 0.0, 0.0, 0.0, 0.0, 0.0, 0.0, 0.0, 0.0, 0.0, 0.0, 0.0, 0.0, 0.0, 0.0, 0.0, 0.0, 0.0, 0.0, 0.0, 0.0, 0.0, 0.0, 0.0, 0.0, 0.0, 0.0, 0.0, 0.0, 0.0, 0.0, 0.0, 0.0, 0.0, 0.0, 0.0, 0.0, 0.0, 0.0, 0.0, 0.0, 0.0, 0.0, 0.0, 0.0, 0.0, 0.0, 0.0, 0.0, 0.0, 0.0, 0.0, 0.0, 0.0, 0.0, 0.0, 0.0, 0.0, 0.0, 0.0, 0.0, 0.0, 0.0, 0.0, 0.0, 0.0, 0.0, 0.0, 0.0, 0.0, 0.0, 0.0, 0.0, 0.0, 0.0, 0.0, 0.0, 0.0, 0.0, 0.0, 0.0, 0.0, 0.0, 0.0, 0.0, 0.0, 0.0, 0.0, 0.0, 0.0, 0.0, 0.0, 0.0, 0.0, 0.0, 0.0, 0.0, 0.0, 0.0, 0.0, 0.0, 0.0, 0.0, 0.0, 0.0, 0.0, 0.0, 0.0, 0.0, 0.0, 0.0, 0.0, 0.0, 0.0, 0.0, 0.0, 0.0, 0.0, 0.0, 0.0, 0.0, 0.0, 0.0, 0.0, 0.0, 0.0, 0.0, 0.0, 0.0, 0.0, 0.0, 0.0, 0.0, 0.0, 0.0, 0.0, 0.0, 0.0, 0.0, 0.0, 0.0, 0.0, 0.0, 0.0, 0.0, 0.0, 0.0, 0.0, 0.0, 0.0, 0.0, 0.0, 0.0, 0.0, 0.0, 0.0, 0.0, 0.0, 0.0, 0.0, 0.0, 0.0, 0.0, 0.0, 0.0, 0.0, 0.0, 0.0, 0.0, 0.0, 0.0, 0.0, 0.0, 0.0, 0.0, 0.0, 0.0, 0.0, 0.0, 0.0, 0.0, 0.0, 0.0, 0.0, 0.0, 0.0, 0.0, 0.0, 0.0, 0.0, 0.0, 0.0, 0.0, 0.0, 0.0, 0.0, 0.0, 0.0, 0.0, 0.0, 0.0, 0.0, 0.0, 0.0, 0.0, 0.0, 0.0, 0.0, 0.0, 0.0, 0.0, 0.0, 0.0, 0.0, 0.0, 0.0, 0.0, 0.0, 0.0, 0.0, 0.0, 0.0, 0.0, 0.0, 0.0, 0.0, 0.0, 0.0, 0.0, 0.0, 0.0, 0.0, 0.0, 0.0, 0.0, 0.0, 0.0, 0.0, 0.0, 0.0, 0.0, 0.0, 0.0, 0.0, 0.0, 0.0, 0.0, 0.0, 0.0, 0.0, 0.0, 0.0, 0.0, 0.0, 0.0, 0.0, 0.0, 0.0, 0.0, 0.0, 0.0, 0.0, 0.0, 0.0, 0.0, 0.0, 0.0, 0.0, 0.0, 0.0, 0.0, 0.0, 0.0, 0.0, 0.0, 0.0, 0.0, 0.0, 0.0, 0.0, 0.0, 0.0, 0.0, 0.0, 0.0, 0.0, 0.0, 0.0, 0.0, 0.0, 0.0, 0.0, 0.0, 0.0, 0.0, 0.0, 0.0, 0.0, 0.0, 0.0, 0.0, 0.0, 0.0, 0.0, 0.0, 0.0, 0.0, 0.0, 0.0, 0.0, 0.0, 0.0, 0.0, 0.0, 0.0, 0.0, 0.0, 0.0, 0.0, 0.0, 0.0, 0.0, 0.0, 0.0, 0.0, 0.0, 0.0, 0.0, 0.0, 0.0, 0.0, 0.0, 0.0, 0.0, 0.0, 0.0, 0.0, 0.0, 0.0, 0.0, 0.0, 0.0, 0.0, 0.0, 0.0, 0.0, 0.0, 0.0, 0.0, 0.0, 0.0, 0.0, 0.0, 0.0, 0.0, 0.0, 0.0, 0.0, 0.0, 0.0, 0.0, 0.0, 0.0, 0.0, 0.0, 0.0, 0.0, 0.0, 0.0, 0.0, 0.0, 0.0, 0.0, 0.0, 0.0, 0.0, 0.0, 0.0, 0.0, 0.0, 0.0, 0.0, 0.0, 0.0, 0.0, 0.0, 0.0, 0.0, 0.0, 0.0, 0.0, 0.0, 0.0, 0.0, 0.0, 0.0, 0.0])
me_circle_001.materials.append(mat_material_005)
me_circle_001.materials.append(mat_material_006)
me_circle_001.materials.append(mat_material_007)
me_circle_001.materials.append(mat_material_008)
me_circle_001.use_remesh_fix_poles = True
me_circle_001.use_remesh_preserve_attributes = False
me_circle_001.update()

# ---- objects
ob_circle = bpy.data.objects.new('Circle', me_circle_001)

# ---- transforms, parenting, visibility, modifiers, constraints
ob_circle.location = (0.0, 0.0, 30.21)
ob_circle.rotation_euler = (1.571, -4.371e-08, 1.571)
ob_circle.scale = (6.09, 6.09, 6.09)
_m = ob_circle.modifiers.new('Solidify', 'SOLIDIFY')

# ---- collection membership
col_collection.objects.link(ob_circle)

# ---- scene / render settings (as saved in the file)
scene.frame_start = 1; scene.frame_end = 250; scene.frame_set(1)
scene.render.engine = 'BLENDER_EEVEE_NEXT'
scene.cycles.use_denoising = False
scene.cycles.samples = 128
scene.cycles.sampling_pattern = 'TABULATED_SOBOL'
scene.cycles.use_adaptive_sampling = False
scene.cycles.use_light_tree = False
scene.view_settings.view_transform = 'Filmic'
bpy.context.view_layer.update()

# ---- added for rendering (the .blend has no active camera and no usable light): camera, sun
cam_auto = bpy.data.cameras.new('AutoCamera')
cam_auto.lens = 50.0
cam_auto.sensor_width = 36.0
cam_auto.clip_end = 1000.0
ob_auto_camera = bpy.data.objects.new('AutoCamera', cam_auto)
scene.collection.objects.link(ob_auto_camera)
ob_auto_camera.location = (35.3548, -42.3532, 46.4641)
ob_auto_camera.rotation_euler = (1.09748, -7.21219e-08, 0.694738)
scene.camera = ob_auto_camera
light_auto_sun = bpy.data.lights.new('AutoSun', 'SUN')
light_auto_sun.energy = 3.0
light_auto_sun.angle = 0.0523599
ob_auto_sun = bpy.data.objects.new('AutoSun', light_auto_sun)
scene.collection.objects.link(ob_auto_sun)
ob_auto_sun.rotation_euler = (0.872665, 0.174533, 0.523599)
bpy.context.view_layer.update()
